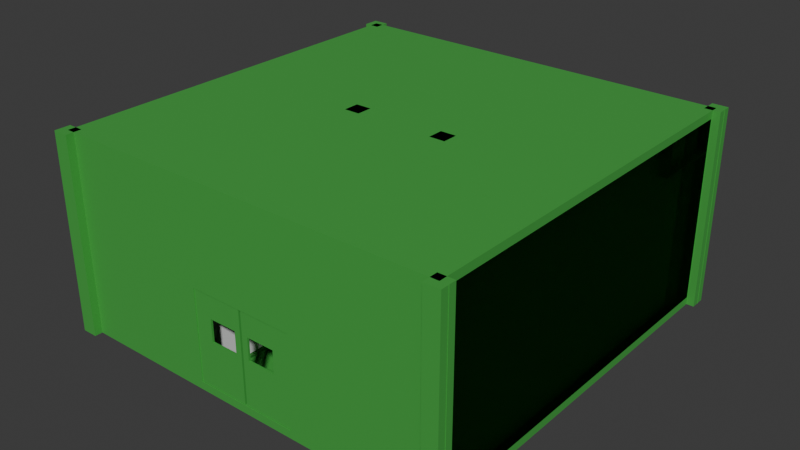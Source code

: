 # Source: pods_modular_0034.blend  (saved by Blender 5.1.29; exported with 4.5.12 LTS)
import bpy
from mathutils import Matrix  # noqa: F401  (used for matrix-valued properties, if any)

bpy.ops.wm.read_factory_settings(use_empty=True)
scene = bpy.context.scene
scene.name = 'Scene'

# ---- collections
col_collection = bpy.data.collections.new('Collection'); scene.collection.children.link(col_collection)

# ---- materials (node trees are filled in below, after node groups)
mat_material_002 = bpy.data.materials.new('Material.002')
mat_a1_material = bpy.data.materials.new('A1-material')
mat_a1_material.use_backface_culling = True
mat_a1_material_001 = bpy.data.materials.new('A1-material.001')
mat_a1_material_001.use_backface_culling = True
mat_material_003 = bpy.data.materials.new('Material.003')

# ---- material node trees
mat_material_002.use_nodes = True; mat_material_002.node_tree.nodes.clear()
_N = mat_material_002.node_tree.nodes; _L = mat_material_002.node_tree.links
n0 = _N.new('ShaderNodeBsdfPrincipled'); n0.name = 'Principled BSDF'; n0.location = (-200, 100)
n0.inputs[0].default_value = (0.03168, 0.003316, 0.8, 1.0)
n0.inputs[4].default_value = 0.1027
n1 = _N.new('ShaderNodeOutputMaterial'); n1.name = 'Material Output'; n1.location = (200, 100)
_L.new(n0.outputs[0], n1.inputs[0])
n1.is_active_output = True
mat_a1_material.use_nodes = True; mat_a1_material.node_tree.nodes.clear()
_N = mat_a1_material.node_tree.nodes; _L = mat_a1_material.node_tree.links
n0 = _N.new('ShaderNodeBsdfPrincipled'); n0.name = 'Principled BSDF'; n0.location = (-200, 100)
n0.inputs[0].default_value = (0.05952, 0.3817, 0.06072, 1.0)
n1 = _N.new('ShaderNodeOutputMaterial'); n1.name = 'Material Output'; n1.location = (200, 100)
_L.new(n0.outputs[0], n1.inputs[0])
n1.is_active_output = True
mat_a1_material_001.use_nodes = True; mat_a1_material_001.node_tree.nodes.clear()
_N = mat_a1_material_001.node_tree.nodes; _L = mat_a1_material_001.node_tree.links
n0 = _N.new('ShaderNodeBsdfPrincipled'); n0.name = 'Principled BSDF'; n0.location = (-200, 100)
n0.inputs[0].default_value = (0.05952, 0.3817, 0.06072, 1.0)
n0.inputs[4].default_value = 0.6
n1 = _N.new('ShaderNodeOutputMaterial'); n1.name = 'Material Output'; n1.location = (200, 100)
_L.new(n0.outputs[0], n1.inputs[0])
n1.is_active_output = True
mat_material_003.use_nodes = True; mat_material_003.node_tree.nodes.clear()
_N = mat_material_003.node_tree.nodes; _L = mat_material_003.node_tree.links
n0 = _N.new('ShaderNodeBsdfPrincipled'); n0.name = 'Principled BSDF'; n0.location = (-200, 100)
n0.inputs[0].default_value = (0.0, 0.7638, 0.8, 1.0)
n0.inputs[4].default_value = 0.373
n1 = _N.new('ShaderNodeOutputMaterial'); n1.name = 'Material Output'; n1.location = (200, 100)
_L.new(n0.outputs[0], n1.inputs[0])
n1.is_active_output = True

# ---- world
world_world = bpy.data.worlds.new('World'); scene.world = world_world
world_world.use_nodes = True; world_world.node_tree.nodes.clear()
_N = world_world.node_tree.nodes; _L = world_world.node_tree.links
n0 = _N.new('ShaderNodeOutputWorld'); n0.name = 'World Output'; n0.location = (200, 100)
n1 = _N.new('ShaderNodeBackground'); n1.name = 'Background'; n1.location = (-200, 100)
n1.inputs[0].default_value = (0.05088, 0.05088, 0.05088, 1.0)
_L.new(n1.outputs[0], n0.inputs[0])
n0.is_active_output = True
world_world.color = (0.05088, 0.05088, 0.05088)
world_world.sun_shadow_jitter_overblur = 0.0

# ---- meshes
me_cube_017 = bpy.data.meshes.new('Cube.017')
me_cube_017.from_pydata([(-2.0, 0.0, 0.0), (-2.0, 0.0, 2.0), (-2.0, 2.0, 0.0), (-2.0, 2.0, 2.0), (0.0, 0.0, 0.0), (0.0, 0.0, 2.0), (0.0, 2.0, 0.0), (0.0, 2.0, 2.0)], [], [(0, 1, 3, 2), (2, 3, 7, 6), (6, 7, 5, 4), (4, 5, 1, 0), (2, 6, 4, 0), (7, 3, 1, 5)])
_uv = me_cube_017.uv_layers.new(name='UVMap')
_uv.uv.foreach_set('vector', [0.375, 0.0, 0.625, 0.0, 0.625, 0.25, 0.375, 0.25, 0.375, 0.25, 0.625, 0.25, 0.625, 0.5, 0.375, 0.5, 0.375, 0.5, 0.625, 0.5, 0.625, 0.75, 0.375, 0.75, 0.375, 0.75, 0.625, 0.75, 0.625, 1.0, 0.375, 1.0, 0.125, 0.5, 0.375, 0.5, 0.375, 0.75, 0.125, 0.75, 0.625, 0.5, 0.875, 0.5, 0.875, 0.75, 0.625, 0.75])
me_cube_017.materials.append(mat_material_002)
me_cube_017.update()
me_cube_021 = bpy.data.meshes.new('Cube.021')
me_cube_021.from_pydata([(-2.0, 0.0, 0.0), (-2.0, 8.987e-07, 3.713), (-2.0, 2.0, 0.0), (-2.0, 2.0, 3.713), (0.0, 0.0, 0.0), (0.0, 8.987e-07, 3.713), (0.0, 2.0, 0.0), (0.0, 2.0, 3.713)], [], [(0, 1, 3, 2), (2, 3, 7, 6), (6, 7, 5, 4), (4, 5, 1, 0), (2, 6, 4, 0), (7, 3, 1, 5)])
_uv = me_cube_021.uv_layers.new(name='UVMap')
_uv.uv.foreach_set('vector', [0.375, 0.0, 0.625, 0.0, 0.625, 0.25, 0.375, 0.25, 0.375, 0.25, 0.625, 0.25, 0.625, 0.5, 0.375, 0.5, 0.375, 0.5, 0.625, 0.5, 0.625, 0.75, 0.375, 0.75, 0.375, 0.75, 0.625, 0.75, 0.625, 1.0, 0.375, 1.0, 0.125, 0.5, 0.375, 0.5, 0.375, 0.75, 0.125, 0.75, 0.625, 0.5, 0.875, 0.5, 0.875, 0.75, 0.625, 0.75])
me_cube_021.materials.append(mat_material_002)
me_cube_021.update()
me_cube_053 = bpy.data.meshes.new('Cube.053')
me_cube_053.from_pydata([(0.1982, 0.1982, 0.0), (0.1982, 0.1982, 5.0), (0.1982, 10.2, 0.0), (0.1982, 10.2, 5.0), (10.2, 0.1982, 0.0), (10.2, 0.1982, 5.0), (0.1982, 9.998, 0.0), (0.1982, 0.3982, 0.0), (0.1982, 9.998, 5.0), (10.2, 0.3982, 0.0), (10.2, 9.998, 0.0), (10.2, 9.998, 5.0), (10.2, 0.3982, 5.0), (0.1982, 0.1982, 0.2), (0.1982, 0.1982, 4.8), (0.1982, 10.2, 4.8), (0.1982, 10.2, 0.2), (10.2, 10.2, 4.8), (10.2, 10.2, 0.2), (10.2, 0.1982, 4.8), (10.2, 0.1982, 0.2), (10.2, 9.998, 4.8), (10.2, 9.998, 0.2), (10.2, 0.3982, 4.8), (10.2, 0.3982, 0.2), (0.1982, 0.3982, 0.2), (0.1982, 9.998, 4.8), (0.1982, 9.998, 0.2), (9.998, 10.2, 0.0), (0.3982, 10.2, 0.0), (0.3982, 0.1982, 5.0), (10.2, 10.2, 0.0), (0.3982, 9.998, 0.0), (0.3982, 0.3982, 0.0), (9.998, 0.1982, 0.2), (0.3982, 0.1982, 0.2), (0.3982, 0.1982, 4.8), (0.3982, 10.2, 5.0), (9.998, 10.2, 5.0), (0.3982, 0.1982, 0.0), (9.998, 0.1982, 0.0), (0.3982, 9.998, 5.0), (9.998, 9.998, 5.0), (0.3982, 10.2, 0.2), (9.998, 10.2, 0.2), (0.3982, 10.2, 4.8), (9.998, 10.2, 4.8), (0.3982, 0.3982, 5.0), (9.998, 0.1982, 4.8), (9.998, 0.1982, 5.0), (9.998, 0.3982, 5.0), (9.998, 0.3982, 4.8), (9.998, 9.234, 4.8), (10.2, 10.2, 5.0), (0.3982, 9.998, 4.8), (0.3982, 0.3982, 4.8), (0.1982, 0.3982, 5.0), (0.1982, 0.3982, 4.8), (9.998, 9.998, 0.0), (9.998, 9.234, 0.2), (0.3982, 9.998, 0.2), (9.998, 0.3982, 0.2), (0.3982, 0.3982, 0.2), (9.998, 0.3982, 0.0), (0.3982, 0.1982, 2.5), (9.998, 0.1982, 2.5), (6.558, 0.1982, 0.2), (3.897, 0.1982, 0.2), (6.558, 0.1982, 2.5), (3.897, 0.1982, 2.5), (0.3982, 0.3982, 2.5), (9.998, 0.3982, 2.5), (6.558, 0.3982, 0.2), (3.897, 0.3982, 0.2), (3.897, 0.3982, 2.5), (6.558, 0.3982, 2.5), (3.897, 0.2201, 0.2185), (3.897, 0.2201, 2.493), (3.897, 0.2732, 0.2185), (3.897, 0.2732, 2.493), (5.199, 0.2201, 0.2185), (5.199, 0.2201, 2.493), (5.199, 0.2732, 0.2185), (5.199, 0.2732, 2.493), (3.897, 0.2201, 1.35), (5.199, 0.2201, 1.35), (3.897, 0.2732, 1.35), (5.199, 0.2732, 1.35), (5.046, 0.2178, 2.493), (4.331, 0.2201, 2.493), (5.046, 0.2201, 1.35), (4.331, 0.2201, 1.35), (4.331, 0.2732, 2.493), (5.046, 0.2708, 2.493), (4.331, 0.2732, 1.35), (5.046, 0.2732, 1.35), (5.046, 0.2201, 1.925), (4.331, 0.2201, 1.925), (4.331, 0.2732, 1.925), (5.046, 0.2732, 1.925), (6.558, 0.2201, 0.2185), (6.558, 0.2201, 2.493), (6.558, 0.2732, 0.2185), (6.558, 0.2732, 2.493), (5.255, 0.2201, 0.2185), (5.255, 0.2201, 2.493), (5.255, 0.2732, 0.2185), (5.255, 0.2732, 2.493), (6.558, 0.2201, 1.35), (5.255, 0.2201, 1.35), (6.558, 0.2732, 1.35), (5.255, 0.2732, 1.35), (5.408, 0.2178, 2.493), (6.123, 0.2201, 2.493), (5.408, 0.2201, 1.35), (6.123, 0.2201, 1.35), (6.123, 0.2732, 2.493), (5.408, 0.2708, 2.493), (6.123, 0.2732, 1.35), (5.408, 0.2732, 1.35), (5.408, 0.2201, 1.925), (6.123, 0.2201, 1.925), (6.123, 0.2732, 1.925), (5.408, 0.2732, 1.925), (6.641, 0.3982, 0.2), (6.724, 7.404, 0.2), (10.2, 0.3982, 4.8), (10.2, 9.998, 4.8), (6.724, 0.3982, 4.8), (6.641, 0.3982, 4.8), (10.2, 9.998, 0.2), (6.724, 9.998, 0.2), (10.2, 0.3982, 0.2), (6.724, 0.3982, 0.2), (6.641, 5.198, 0.2), (6.641, 5.198, 4.8), (6.641, 0.3982, 2.475), (6.641, 5.198, 2.475), (6.676, 1.965, 0.175), (6.676, 1.965, 2.475), (6.724, 5.198, 4.8), (6.724, 5.198, 0.2), (6.724, 0.3982, 2.475), (6.724, 5.198, 2.475), (6.758, 1.965, 0.175), (6.758, 1.965, 2.475), (3.979, 0.3982, 0.2), (0.3982, 0.3982, 4.8), (0.3982, 9.998, 4.8), (3.897, 9.998, 4.8), (3.897, 0.3982, 4.8), (3.979, 0.3982, 4.8), (0.3982, 9.998, 0.2), (3.897, 9.998, 0.2), (0.3982, 0.3982, 0.2), (3.897, 0.3982, 0.2), (3.979, 5.198, 0.2), (3.979, 5.198, 4.8), (3.979, 0.3982, 2.475), (3.979, 5.198, 2.475), (3.945, 1.965, 0.175), (3.945, 1.965, 2.475), (3.897, 5.198, 4.8), (3.897, 5.198, 0.2), (3.897, 0.3982, 2.475), (3.897, 5.198, 2.475), (3.862, 1.965, 0.175), (3.862, 1.965, 2.475), (3.979, 9.998, 4.8), (6.641, 9.998, 4.8), (6.641, 9.998, 0.2), (6.641, 2.558, 0.2), (3.979, 9.998, 0.2), (4.867, 7.304, 0.2), (5.754, 7.304, 0.2), (4.867, 7.404, 0.2), (5.754, 7.404, 0.2), (5.754, 7.304, 2.475), (5.754, 7.404, 2.475), (3.979, 7.404, 0.2), (3.979, 7.304, 0.2), (6.641, 7.304, 2.475), (6.641, 7.404, 2.475), (3.979, 7.404, 2.475), (3.979, 7.304, 2.475), (5.754, 7.304, 4.8), (6.641, 7.304, 4.8), (5.754, 7.404, 4.8), (6.641, 7.404, 4.8), (3.979, 7.404, 4.8), (3.979, 7.304, 4.8), (4.867, 7.404, 2.475), (4.867, 7.304, 2.475), (4.867, 7.404, 4.8), (4.867, 7.304, 4.8), (6.641, 7.304, 0.2), (6.641, 7.404, 0.2), (6.641, 9.899, 0.2), (6.641, 9.998, 0.2), (4.867, 9.899, 0.2), (5.754, 9.899, 0.2), (4.867, 9.998, 0.2), (5.754, 9.998, 0.2), (3.979, 9.998, 0.2), (3.979, 9.898, 0.2), (5.754, 9.899, 2.475), (6.641, 9.899, 2.475), (5.754, 9.998, 2.475), (6.641, 9.998, 2.475), (4.867, 9.998, 2.475), (4.867, 9.899, 2.475), (3.979, 9.998, 2.475), (3.979, 9.898, 2.475), (5.754, 9.899, 4.8), (6.641, 9.899, 4.8), (5.754, 9.998, 4.8), (6.641, 9.998, 4.8), (4.867, 9.998, 4.8), (4.867, 9.899, 4.8), (3.979, 9.998, 4.8), (3.979, 9.898, 4.8), (4.867, 9.998, 2.475), (4.867, 9.899, 2.475), (4.867, 9.998, 4.8), (4.867, 9.899, 4.8), (4.867, 2.458, 0.2), (5.754, 2.458, 0.2), (4.867, 2.558, 0.2), (5.754, 2.558, 0.2), (3.979, 2.558, 0.2), (3.979, 2.458, 0.2), (3.979, 2.558, 2.475), (3.979, 2.458, 2.475), (6.641, 2.458, 4.8), (6.641, 2.558, 4.8), (3.979, 2.558, 4.8), (3.979, 2.458, 4.8), (5.754, 2.458, 2.475), (5.754, 2.558, 2.475), (6.641, 2.458, 0.2), (4.867, 9.998, 2.475), (4.867, 9.899, 2.475), (4.867, 9.899, 0.2), (4.867, 9.998, 0.2), (6.758, 0.3982, 0.2), (6.758, 0.3982, 2.475), (6.758, 1.965, 0.2), (6.758, 1.965, 2.475), (6.803, 0.3982, 0.2), (6.803, 0.3982, 2.475), (6.803, 1.965, 0.2), (6.803, 1.965, 2.475), (3.852, 0.3982, 0.2), (3.852, 0.3982, 2.475), (3.852, 1.965, 0.2), (3.852, 1.965, 2.475), (3.897, 0.3982, 0.2), (3.897, 0.3982, 2.475), (3.897, 1.965, 0.2), (3.897, 1.965, 2.475), (6.724, 7.404, 4.8), (6.724, 8.169, 0.2), (6.724, 9.234, 0.2), (6.724, 9.998, 2.481), (6.724, 9.998, 2.481), (6.724, 9.234, 4.8), (9.998, 8.213, 4.8), (6.724, 7.404, 2.481), (6.724, 7.404, 2.481), (6.724, 9.234, 2.475), (6.724, 8.169, 2.475), (6.641, 9.899, 2.464), (6.641, 7.404, 2.464), (6.641, 9.234, 0.2), (6.641, 8.169, 0.2), (6.641, 8.269, 2.475), (6.641, 9.234, 2.475), (6.641, 8.169, 2.475), (3.897, 7.598, 0.2), (3.897, 7.598, 4.8), (3.897, 9.998, 2.5), (3.897, 7.598, 2.5), (3.897, 8.236, 0.2), (3.897, 9.198, 0.2), (3.897, 9.198, 2.475), (3.897, 8.236, 2.475), (3.979, 8.236, 2.475), (3.979, 9.198, 2.475), (3.979, 8.236, 0.2), (3.979, 9.234, 0.2), (3.979, 2.458, 2.563), (3.979, 2.558, 2.563), (6.641, 2.458, 3.638), (6.641, 2.558, 3.638), (4.867, 2.558, 2.475), (4.867, 2.458, 2.475), (4.867, 2.458, 2.563), (4.867, 2.558, 2.563), (5.754, 2.458, 2.563), (5.754, 2.558, 2.563), (6.641, 2.558, 2.563), (6.641, 2.458, 2.563), (6.641, 2.558, 2.475), (6.641, 2.458, 2.475), (6.641, 7.285, 2.476), (6.641, 7.285, 2.564), (5.754, 7.285, 2.476), (4.867, 7.285, 2.476), (4.867, 7.285, 2.564), (5.754, 7.285, 2.564), (3.979, 7.285, 2.476), (3.979, 7.285, 2.564), (0.3982, 7.598, 4.8), (0.3982, 5.198, 4.8), (9.998, 9.998, 4.8), (6.724, 9.998, 2.481), (6.724, 9.998, 3.978), (6.724, 9.234, 2.475), (6.724, 9.998, 3.254), (9.998, 9.998, 4.027), (9.998, 9.899, 4.8), (6.724, 9.288, 4.8), (6.724, 9.234, 4.025), (6.724, 9.234, 3.25), (6.724, 9.288, 2.477), (6.724, 9.899, 2.479), (9.998, 9.899, 4.026), (6.724, 9.899, 3.979), (6.724, 9.277, 4.026), (6.724, 9.288, 3.977), (6.641, 7.404, 4.8), (6.641, 8.169, 4.8), (6.641, 9.234, 4.8), (6.641, 9.288, 4.8), (6.641, 9.455, 2.475), (6.641, 9.743, 2.475), (6.641, 9.998, 4.025), (6.641, 9.899, 3.978), (6.641, 9.234, 3.978), (6.641, 9.234, 4.025), (6.641, 9.743, 3.978), (6.641, 9.899, 4.025), (6.641, 9.466, 3.978), (6.641, 9.277, 4.025), (6.641, 9.466, 4.025), (6.641, 9.743, 4.025), (6.641, 9.277, 3.978), (5.754, 9.234, 4.025), (5.754, 9.234, 4.8), (5.754, 9.288, 4.8), (5.754, 9.234, 3.978), (5.754, 9.277, 4.025), (5.754, 9.743, 3.978), (5.754, 9.899, 3.978), (5.754, 9.466, 3.978), (5.754, 9.743, 4.025), (5.754, 9.899, 4.025), (5.754, 9.277, 3.978), (5.754, 9.466, 4.025), (6.724, 9.234, 4.025), (6.724, 9.234, 3.25), (6.641, 8.169, 4.025), (6.641, 8.169, 3.978), (5.754, 8.169, 4.025), (5.754, 8.169, 4.8), (5.754, 8.169, 3.978), (6.724, 9.998, 4.025), (6.724, 8.169, 3.978), (6.724, 8.169, 4.025), (5.754, 8.213, 4.025), (6.641, 8.213, 4.025), (6.724, 7.404, 3.25), (6.724, 7.404, 3.978), (6.724, 7.404, 4.025), (3.979, 9.289, 4.8), (3.979, 9.234, 4.8), (3.979, 8.169, 4.8), (4.867, 8.169, 4.8), (3.979, 9.898, 3.978), (3.979, 9.898, 4.025), (3.979, 8.169, 4.025), (3.979, 8.169, 3.978), (3.979, 9.234, 4.025), (3.979, 9.234, 3.978), (3.979, 9.743, 3.978), (3.979, 9.466, 3.978), (3.979, 9.277, 3.978), (3.979, 9.743, 4.025), (3.979, 9.466, 4.025), (3.979, 9.277, 4.025), (5.754, 8.213, 3.978), (3.979, 8.213, 3.978), (3.979, 8.213, 4.025), (5.754, 8.213, 4.8), (3.979, 8.213, 4.8), (6.641, 8.213, 4.8), (5.754, 8.169, 4.025), (4.867, 8.169, 4.025), (4.867, 8.169, 4.025), (6.724, 8.213, 4.025), (6.724, 8.213, 4.8), (3.897, 9.998, 4.025), (3.897, 7.598, 4.025), (3.897, 9.234, 4.8), (3.897, 8.213, 4.025), (3.897, 9.899, 4.025), (3.897, 9.743, 4.025), (3.897, 9.466, 4.025), (3.897, 9.234, 4.025), (3.897, 9.289, 4.8), (3.897, 9.277, 4.025), (3.897, 8.169, 4.025), (3.897, 7.598, 4.025), (3.897, 9.899, 4.8), (3.897, 8.213, 4.8), (3.897, 8.169, 4.8), (0.3982, 9.998, 4.025), (3.897, 9.899, 4.8), (0.3982, 9.899, 4.8), (3.897, 9.899, 4.025), (0.3982, 9.899, 4.025), (3.897, 9.743, 4.8), (0.3982, 9.743, 4.8), (3.897, 9.743, 4.025), (0.3982, 9.743, 4.025), (3.897, 9.466, 4.8), (0.3982, 9.466, 4.8), (3.897, 9.466, 4.025), (0.3982, 9.466, 4.025), (3.897, 9.234, 4.8), (0.3982, 9.234, 4.8), (3.897, 9.234, 4.025), (0.3982, 9.234, 4.025), (3.897, 8.213, 4.8), (0.3982, 8.213, 4.8), (3.897, 8.213, 4.025), (0.3982, 8.213, 4.025), (3.897, 8.169, 4.8), (0.3982, 8.169, 4.8), (3.897, 8.169, 4.025), (0.3982, 8.169, 4.025), (0.3982, 8.169, 0.2), (0.3982, 8.213, 0.2), (0.3982, 9.234, 0.2), (0.3982, 9.466, 0.2), (0.3982, 9.743, 0.2), (0.3982, 9.898, 0.2), (0.3982, 7.598, 0.2), (0.3982, 5.198, 0.2), (8.498, 7.598, 4.8), (6.724, 7.304, 4.8), (6.724, 6.301, 0.2), (6.724, 5.198, 2.5), (6.724, 7.404, 4.413), (6.724, 7.404, 1.34), (6.724, 7.404, 2.481), (6.724, 7.404, 2.865), (6.724, 7.404, 3.614), (6.724, 7.404, 4.002), (9.998, 9.998, 4.8), (8.459, 8.213, 4.8), (9.229, 9.234, 4.8), (8.459, 9.998, 4.8), (9.229, 9.998, 4.8), (9.248, 8.213, 4.8), (9.998, 5.198, 4.8), (9.998, 9.288, 4.8), (8.459, 9.288, 4.8), (8.459, 9.234, 4.8), (9.229, 9.289, 4.8), (9.229, 9.288, 4.8), (9.998, 7.598, 4.8), (9.998, 9.234, 4.8), (9.998, 9.056, 4.8), (10.2, 8.168, 3.981), (10.2, 8.168, 4.028), (10.2, 9.998, 3.981), (10.2, 9.998, 4.028), (10.2, 8.212, 4.028), (6.723, 8.213, 4.8), (6.723, 8.169, 4.8), (10.2, 8.213, 4.803), (10.2, 8.169, 4.803), (9.998, 10.2, 0.2), (9.998, 9.998, 4.8), (0.0, 0.0, 0.0), (0.0, 0.0, 5.0), (0.0, 0.3964, 0.0), (0.0, 0.3964, 5.0), (0.3964, 0.0, 0.0), (0.3964, 0.0, 5.0), (0.3964, 0.3964, 0.0), (0.3964, 0.3964, 5.0), (10.2, 0.1982, 0.0), (10.2, 0.1982, 5.0), (10.2, 0.1982, 0.2), (10.2, 0.1982, 4.8), (10.4, 0.1982, 5.0), (10.4, 0.1982, 0.2), (10.4, 0.1982, 4.8), (10.4, 0.1982, 0.0), (10.4, 0.1982, 2.5), (9.997, 0.0, 0.0), (9.997, 0.0, 5.0), (9.997, 0.3964, 0.0), (9.997, 0.3964, 5.0), (10.39, 0.0, 0.0), (10.39, 0.0, 5.0), (10.39, 0.3964, 0.0), (10.39, 0.3964, 5.0), (10.2, 10.22, 0.0), (10.2, 10.22, 5.0), (10.2, 10.22, 0.2), (10.2, 10.22, 4.8), (10.4, 10.22, 5.0), (10.4, 10.22, 0.2), (10.4, 10.22, 4.8), (10.4, 10.22, 0.0), (10.4, 10.22, 2.5), (9.997, 10.02, 0.0), (9.997, 10.02, 5.0), (9.997, 10.42, 0.0), (9.997, 10.42, 5.0), (10.39, 10.02, 0.0), (10.39, 10.02, 5.0), (10.39, 10.42, 0.0), (10.39, 10.42, 5.0), (0.2196, 10.17, 0.0), (0.2196, 10.17, 5.0), (0.2196, 10.17, 0.2), (0.2196, 10.17, 4.8), (0.4196, 10.17, 5.0), (0.4196, 10.17, 0.2), (0.4196, 10.17, 4.8), (0.4196, 10.17, 0.0), (0.4196, 10.17, 2.5), (0.02141, 9.976, 0.0), (0.02141, 9.976, 5.0), (0.02141, 10.37, 0.0), (0.02141, 10.37, 5.0), (0.4178, 9.976, 0.0), (0.4178, 9.976, 5.0), (0.4178, 10.37, 0.0), (0.4178, 10.37, 5.0), (4.103, 5.053, 0.0), (4.103, 5.053, 5.0), (4.103, 5.053, 0.2), (4.103, 5.053, 4.8), (4.303, 5.053, 5.0), (4.303, 5.053, 0.2), (4.303, 5.053, 4.8), (4.303, 5.053, 0.0), (4.303, 5.053, 2.5), (3.905, 4.855, -0.1982), (3.905, 4.855, 5.0), (3.905, 5.252, -0.1982), (3.905, 5.252, 5.0), (4.302, 4.855, -0.1982), (4.302, 4.855, 5.0), (4.302, 5.252, -0.1982), (4.302, 5.252, 5.0), (6.519, 5.016, 0.0), (6.519, 5.016, 5.0), (6.519, 5.016, 0.2), (6.519, 5.016, 4.8), (6.719, 5.016, 5.0), (6.719, 5.016, 0.2), (6.719, 5.016, 4.8), (6.719, 5.016, 0.0), (6.719, 5.016, 2.5), (6.321, 4.818, -0.1982), (6.321, 4.818, 5.0), (6.321, 5.214, -0.1982), (6.321, 5.214, 5.0), (6.717, 4.818, -0.1982), (6.717, 4.818, 5.0), (6.717, 5.214, -0.1982), (6.717, 5.214, 5.0)], [(60, 54), (160, 156), (151, 157), (151, 158), (161, 159), (234, 235), (234, 330), (197, 273), (275, 276), (315, 314), (322, 328), (323, 329), (336, 337), (469, 470)], [(26, 8, 3, 15), (23, 12, 5, 19), (47, 56, 1, 30), (8, 41, 37, 3), (57, 56, 8, 26), (7, 25, 27, 6), (25, 57, 26, 27), (0, 13, 25, 7), (13, 14, 57, 25), (31, 18, 22, 10), (18, 17, 21, 22), (39, 35, 13, 0), (35, 64, 36, 14, 13), (9, 24, 20, 4), (24, 23, 19, 20), (6, 27, 16, 2), (27, 26, 15, 16), (44, 46, 17, 18), (28, 44, 18, 31), (63, 9, 4, 40), (46, 38, 53, 17), (15, 3, 37, 45), (45, 37, 38, 46), (7, 33, 39, 0), (33, 63, 40, 39), (2, 29, 32, 6), (2, 16, 43, 29), (29, 43, 44, 28), (16, 15, 45, 43), (43, 45, 46, 44), (20, 19, 48, 65, 34), (65, 48, 36, 64, 69, 68), (4, 20, 34, 40), (40, 34, 66, 67, 35, 39), (53, 38, 42, 11), (38, 37, 41, 42), (12, 50, 49, 5), (50, 47, 30, 49), (19, 5, 49, 48), (56, 47, 41, 8), (21, 11, 12, 23), (10, 22, 24, 9), (22, 21, 23, 24), (6, 32, 33, 7), (11, 42, 50, 12), (36, 30, 1, 14), (70, 74, 75, 71, 51, 55), (59, 61, 71, 51, 465, 471, 266, 473, 472, 52), (53, 11, 21, 17), (47, 50, 42, 41), (32, 29, 28, 58), (33, 32, 58, 63), (9, 63, 58, 10), (61, 59, 22, 24), (36, 48, 49, 30), (57, 14, 1, 56), (28, 31, 10, 58), (67, 69, 64, 35), (34, 65, 68, 66), (74, 75, 68, 69), (72, 75, 71, 61), (62, 70, 74, 73), (73, 74, 69, 67), (75, 72, 66, 68), (72, 73, 67, 66), (76, 84, 77, 79, 86, 78), (95, 99, 93, 83, 87), (82, 87, 83, 81, 85, 80), (91, 97, 89, 77, 84), (78, 82, 80, 76), (83, 93, 92, 79, 77, 89, 88, 81), (80, 85, 90, 91, 84, 76), (78, 86, 94, 95, 87, 82), (85, 81, 88, 96, 90), (96, 88, 89, 97), (86, 79, 92, 98, 94), (98, 92, 93, 99), (98, 99, 96, 97), (94, 98, 97, 91), (99, 95, 90, 96), (95, 94, 91, 90), (100, 108, 101, 103, 110, 102), (119, 123, 117, 107, 111), (106, 111, 107, 105, 109, 104), (115, 121, 113, 101, 108), (102, 106, 104, 100), (107, 117, 116, 103, 101, 113, 112, 105), (104, 109, 114, 115, 108, 100), (102, 110, 118, 119, 111, 106), (109, 105, 112, 120, 114), (120, 112, 113, 121), (110, 103, 116, 122, 118), (122, 116, 117, 123), (122, 123, 120, 121), (118, 122, 121, 115), (123, 119, 114, 120), (119, 118, 115, 114), (181, 195, 134, 137), (133, 142, 128, 126, 132), (130, 132, 126, 127), (133, 132, 130, 131, 262, 261, 125, 451, 141, 144), (130, 127, 459, 463, 462, 314, 319, 318, 264, 263, 131), (143, 140, 128, 142, 145), (136, 129, 135, 137, 139), (138, 139, 137, 134), (144, 145, 139, 138), (133, 144, 138, 124), (141, 143, 145, 144), (145, 142, 136, 139), (142, 133, 124, 136), (155, 154, 147, 150, 164), (155, 154, 152, 153, 283, 282, 278, 163, 166), (148, 149, 417, 418), (165, 162, 150, 164, 167), (166, 167, 161, 160), (278, 281, 402, 412, 279, 162, 165, 163), (155, 166, 160, 146), (163, 165, 167, 166), (167, 164, 158, 161), (164, 155, 146, 158), (170, 172, 168, 169), (229, 180, 179, 172, 170, 171), (192, 177, 174, 173), (178, 191, 175, 176), (191, 192, 173, 175), (205, 213, 224, 222), (209, 211, 219, 217), (208, 207, 215, 216), (215, 207, 221, 223), (198, 202, 207, 208), (179, 180, 184, 183), (205, 207, 240, 241), (204, 199, 210, 212), (188, 187, 185, 186), (229, 231, 184, 180), (235, 291, 231, 184, 190), (200, 197, 271, 206, 205), (205, 206, 214, 213), (212, 210, 218, 220, 379, 378), (181, 182, 188, 186), (191, 192, 194, 193), (201, 203, 211, 209), (185, 187, 193, 194), (175, 179, 183, 191), (184, 192, 194, 190), (177, 181, 186, 185), (174, 195, 181, 177), (180, 173, 192, 184), (196, 176, 178, 182, 272), (187, 178, 191, 193), (182, 178, 187, 188), (191, 183, 189, 193), (177, 185, 194, 192), (176, 175, 173, 174), (225, 227, 294, 295), (300, 302, 304, 305), (226, 228, 238, 237), (229, 230, 232, 231), (291, 235, 236, 290), (292, 233, 234, 293), (227, 229, 231, 294), (226, 239, 303, 237), (230, 225, 295, 232), (171, 228, 238, 302), (228, 226, 225, 227), (243, 242, 241, 240), (202, 200, 242, 243), (207, 202, 243, 240), (200, 205, 241, 242), (244, 245, 247, 246), (246, 247, 251, 250), (250, 251, 249, 248), (248, 249, 245, 244), (246, 250, 248, 244), (251, 247, 245, 249), (252, 253, 255, 254), (254, 255, 259, 258), (258, 259, 257, 256), (256, 257, 253, 252), (254, 258, 256, 252), (259, 255, 253, 257), (177, 178, 176, 174), (186, 181, 137, 135), (141, 451, 125, 454, 267, 455, 268, 456, 371, 457, 372, 458, 373, 453, 260, 450, 140, 452), (270, 267, 454, 125, 261), (263, 269, 262, 131), (264, 325, 324, 269, 263), (270, 268, 455, 267), (196, 272, 277, 274), (272, 182, 275, 277), (274, 277, 270, 261), (274, 261, 262, 273), (414, 415, 411, 404), (282, 285, 281, 278), (153, 280, 284, 283), (286, 287, 284, 285), (286, 381, 380, 376, 189, 183), (288, 286, 183, 179), (204, 212, 287, 289), (288, 286, 285, 282), (287, 289, 283, 284), (289, 288, 282, 283), (238, 294, 307, 306), (302, 300, 301, 303), (296, 295, 237, 298), (299, 300, 305, 309), (290, 232, 295, 296), (291, 290, 296, 297), (295, 294, 238, 237), (297, 296, 298, 299), (298, 237, 303, 301), (299, 298, 301, 300), (306, 309, 305, 304), (307, 308, 309, 306), (310, 311, 308, 307), (291, 297, 308, 311), (231, 291, 311, 310), (294, 231, 310, 307), (302, 238, 306, 304), (297, 299, 309, 308), (437, 438, 312, 279), (162, 279, 312, 313), (55, 313, 162, 150), (318, 327, 325, 264), (327, 329, 324, 325), (314, 320, 326, 319), (319, 326, 327, 318), (341, 345, 344, 343, 328, 326), (326, 328, 329, 327), (331, 277, 272, 330), (342, 346, 357, 354), (336, 341, 214, 169), (214, 341, 326, 320), (206, 335, 340, 337), (335, 334, 342, 340), (334, 276, 338, 346, 342), (350, 338, 362, 365, 390), (333, 214, 320, 321), (337, 340, 352, 353), (343, 344, 358, 351), (345, 341, 356, 355), (341, 337, 353, 356), (386, 385, 354, 357), (383, 386, 357, 350), (391, 383, 350, 390), (381, 391, 390, 365), (344, 345, 355, 358), (346, 338, 350, 357), (338, 339, 366, 316), (332, 348, 349, 333), (380, 381, 365, 363, 398), (340, 342, 354, 352), (359, 360, 329, 328), (324, 329, 360, 317), (385, 384, 352, 354), (362, 361, 363, 365), (333, 349, 213, 214), (280, 401, 405, 406, 407, 410, 408, 404, 411, 402, 281, 285, 284), (316, 366, 477, 476), (361, 362, 367, 368), (370, 339, 347, 369), (347, 339, 343, 351), (339, 366, 328, 343), (333, 332, 265, 321), (373, 458, 372, 367, 368), (373, 368, 400, 260, 453), (367, 372, 267, 270), (400, 265, 332, 395), (374, 220, 213, 349), (374, 349, 348, 375), (376, 377, 193, 189), (364, 187, 193, 377), (331, 188, 187, 364), (212, 378, 384, 385, 386, 383, 287), (287, 383, 391, 381, 286), (382, 392, 369, 347), (389, 382, 347, 351), (388, 389, 351, 358), (387, 388, 358, 355), (379, 387, 355, 356), (378, 379, 356, 353), (384, 378, 353, 352), (375, 348, 393, 394), (332, 395, 393, 348), (380, 398, 377, 376), (361, 331, 364, 363), (393, 369, 392, 394), (395, 370, 369, 393), (398, 380, 397), (363, 398, 397, 396), (398, 363, 364, 377), (400, 399, 370, 395), (339, 370, 399, 366), (400, 368, 399), (380, 376, 394, 392), (394, 392, 404, 414), (408, 410, 389, 382), (410, 407, 388, 389), (407, 406, 387, 388), (402, 279, 415, 411), (403, 409, 374, 375), (149, 401, 405, 413), (409, 413, 220, 374), (379, 220, 413, 405), (406, 405, 379, 387), (404, 408, 382, 392), (414, 403, 375, 394), (152, 416, 401, 280, 153), (419, 423, 424, 420), (401, 419, 420, 416), (418, 417, 421, 422), (422, 421, 425, 426), (423, 427, 428, 424), (431, 435, 436, 432), (426, 425, 429, 430), (427, 431, 432, 428), (430, 429, 433, 434), (440, 438, 437, 439), (434, 433, 437, 438), (435, 436, 440, 439), (433, 435, 439, 437), (154, 442, 441, 447, 448), (154, 152, 442), (440, 441, 442, 436), (152, 443, 442), (152, 446, 445), (152, 60, 446), (152, 445, 444), (152, 444, 443), (436, 442, 443, 432), (432, 443, 444, 428), (428, 444, 445, 424), (424, 445, 446, 420), (420, 446, 60, 416), (447, 441, 438, 312), (448, 447, 312, 313), (62, 448, 313, 55), (449, 260, 400, 460), (260, 449, 140, 450), (470, 466, 52, 461), (265, 468, 460, 400), (461, 468, 467, 469), (314, 462, 467, 321, 320), (321, 467, 468, 265), (462, 463, 469, 467), (466, 470, 463, 459), (140, 449, 471, 465), (128, 140, 465, 51), (464, 449, 460), (472, 464, 460, 461), (471, 449, 464, 266), (460, 468, 461), (52, 472, 461), (473, 266, 464, 472), (459, 59, 52, 466), (476, 477, 478, 475, 474), (367, 316, 476, 474), (366, 399, 478, 477), (368, 367, 474, 475), (478, 399, 479, 481), (479, 480, 482, 481), (399, 368, 480, 479), (368, 475, 482, 480), (475, 478, 481, 482), (59, 459, 484, 483), (485, 486, 488, 487), (487, 488, 492, 491), (491, 492, 490, 489), (489, 490, 486, 485), (487, 491, 489, 485), (492, 488, 486, 490), (500, 498, 495, 493), (498, 501, 499, 496, 495), (499, 497, 494, 496), (502, 503, 505, 504), (504, 505, 509, 508), (508, 509, 507, 506), (506, 507, 503, 502), (504, 508, 506, 502), (509, 505, 503, 507), (517, 515, 512, 510), (515, 518, 516, 513, 512), (516, 514, 511, 513), (519, 520, 522, 521), (521, 522, 526, 525), (525, 526, 524, 523), (523, 524, 520, 519), (521, 525, 523, 519), (526, 522, 520, 524), (534, 532, 529, 527), (532, 535, 533, 530, 529), (533, 531, 528, 530), (536, 537, 539, 538), (538, 539, 543, 542), (542, 543, 541, 540), (540, 541, 537, 536), (538, 542, 540, 536), (543, 539, 537, 541), (551, 549, 546, 544), (549, 552, 550, 547, 546), (550, 548, 545, 547), (553, 554, 556, 555), (555, 556, 560, 559), (559, 560, 558, 557), (557, 558, 554, 553), (555, 559, 557, 553), (560, 556, 554, 558), (568, 566, 563, 561), (566, 569, 567, 564, 563), (567, 565, 562, 564), (570, 571, 573, 572), (572, 573, 577, 576), (576, 577, 575, 574), (574, 575, 571, 570), (572, 576, 574, 570), (577, 573, 571, 575)])
me_cube_053.polygons.foreach_set('use_smooth', [0, 0, 0, 0, 0, 0, 0, 0, 0, 0, 0, 0, 0, 0, 0, 0, 0, 0, 0, 0, 0, 0, 0, 0, 0, 0, 0, 0, 0, 0, 0, 0, 0, 0, 0, 0, 0, 0, 0, 0, 0, 0, 0, 0, 0, 0, 0, 0, 0, 1, 0, 0, 0, 0, 0, 0, 0, 0, 0, 0, 0, 0, 0, 0, 0, 0, 0, 0, 0, 0, 0, 0, 0, 0, 0, 0, 0, 0, 0, 0, 0, 0, 0, 0, 0, 0, 0, 0, 0, 0, 0, 0, 0, 0, 0, 0, 0, 0, 0, 0, 0, 0, 0, 0, 0, 0, 0, 0, 0, 0, 0, 0, 0, 0, 0, 0, 0, 0, 0, 0, 0, 0, 0, 0, 0, 0, 0, 0, 0, 0, 0, 0, 0, 0, 0, 0, 0, 0, 0, 0, 0, 0, 0, 0, 0, 0, 0, 0, 0, 0, 0, 0, 0, 0, 0, 0, 0, 0, 0, 0, 0, 0, 0, 0, 0, 0, 0, 0, 0, 0, 0, 0, 0, 0, 0, 0, 0, 0, 0, 0, 0, 0, 0, 0, 0, 0, 0, 0, 0, 0, 0, 0, 0, 0, 0, 0, 0, 0, 0, 0, 0, 0, 0, 0, 0, 0, 0, 0, 0, 0, 0, 0, 0, 0, 0, 0, 0, 0, 0, 0, 0, 0, 0, 0, 0, 0, 0, 0, 0, 0, 0, 0, 0, 0, 0, 0, 0, 0, 0, 0, 0, 0, 0, 0, 0, 0, 0, 0, 0, 0, 0, 0, 0, 0, 0, 0, 0, 0, 0, 0, 0, 0, 0, 0, 0, 0, 0, 0, 0, 0, 0, 0, 0, 0, 0, 0, 0, 0, 0, 0, 0, 0, 0, 0, 0, 0, 0, 0, 0, 0, 0, 0, 0, 0, 0, 0, 0, 0, 0, 0, 0, 0, 0, 0, 0, 0, 0, 0, 0, 0, 0, 0, 0, 0, 0, 0, 0, 0, 0, 0, 0, 0, 0, 0, 0, 0, 0, 0, 0, 0, 0, 0, 0, 0, 0, 0, 0, 0, 0, 0, 0, 0, 0, 0, 0, 0, 0, 0, 0, 0, 0, 0, 0, 0, 0, 0, 0, 0, 0, 0, 0, 0, 0, 0, 0, 0, 0, 0, 0, 0, 0, 0, 0, 0, 0, 0, 0, 0, 0, 0, 0, 0, 0, 0, 0, 0, 0, 0, 0, 0, 0, 0, 0, 0, 0, 0, 0, 0, 0, 0, 0, 0, 0, 0, 0, 0, 0, 0, 0, 0, 0, 0, 0, 0, 0, 0])
me_cube_053.polygons.foreach_set('material_index', [0, 0, 0, 0, 0, 0, 0, 0, 0, 0, 0, 0, 0, 0, 0, 0, 0, 0, 0, 0, 0, 0, 0, 0, 0, 0, 0, 0, 0, 0, 0, 0, 0, 0, 0, 0, 0, 0, 0, 0, 0, 0, 0, 0, 0, 0, 0, 0, 0, 0, 0, 0, 0, 0, 0, 0, 0, 0, 0, 0, 0, 0, 0, 0, 0, 0, 0, 0, 0, 0, 0, 0, 0, 0, 0, 0, 0, 0, 0, 0, 0, 0, 0, 0, 0, 0, 0, 0, 0, 0, 0, 0, 0, 0, 0, 0, 0, 1, 1, 1, 1, 1, 1, 1, 1, 1, 1, 1, 1, 1, 1, 1, 0, 1, 1, 1, 1, 1, 1, 1, 1, 1, 1, 1, 1, 1, 1, 1, 1, 1, 1, 1, 1, 1, 1, 1, 1, 1, 1, 1, 1, 1, 1, 1, 1, 1, 1, 1, 1, 1, 1, 1, 1, 1, 1, 1, 1, 1, 1, 1, 1, 1, 1, 1, 1, 1, 1, 1, 1, 2, 2, 2, 2, 2, 2, 2, 2, 2, 2, 2, 2, 1, 1, 1, 1, 1, 1, 1, 1, 1, 1, 1, 1, 1, 1, 1, 1, 1, 1, 1, 1, 1, 1, 1, 0, 1, 0, 1, 1, 1, 0, 1, 1, 1, 1, 1, 1, 1, 1, 1, 1, 1, 0, 1, 1, 1, 1, 1, 1, 1, 1, 1, 1, 1, 1, 1, 1, 1, 1, 1, 1, 0, 1, 1, 1, 1, 1, 1, 0, 0, 0, 1, 1, 1, 1, 0, 1, 1, 0, 0, 1, 1, 1, 1, 0, 1, 1, 0, 1, 0, 1, 1, 1, 1, 1, 1, 1, 1, 1, 1, 0, 1, 0, 0, 1, 1, 0, 0, 0, 0, 1, 1, 0, 0, 1, 1, 1, 1, 1, 1, 0, 1, 1, 1, 1, 1, 0, 1, 1, 1, 0, 0, 1, 1, 0, 1, 0, 1, 0, 1, 1, 0, 0, 0, 0, 0, 0, 0, 0, 0, 0, 0, 0, 0, 1, 1, 0, 1, 1, 1, 1, 1, 1, 1, 1, 1, 0, 0, 1, 1, 0, 1, 1, 1, 1, 0, 0, 0, 0, 0, 0, 0, 0, 0, 1, 0, 0, 0, 0, 0, 0, 0, 0, 0, 0, 0, 0, 0, 0, 0, 0, 0, 0, 0, 0, 0, 0, 0, 0, 0, 0, 0, 0, 0, 0, 0, 0, 0, 0, 0, 0, 0, 0, 0, 0, 0, 0, 0, 0, 0, 0, 0, 0, 0, 0, 0])
_uv = me_cube_053.uv_layers.new(name='UVMap')
_uv.uv.foreach_set('vector', [0.5417, 0.1667, 0.625, 0.1667, 0.625, 0.25, 0.5417, 0.25, 0.5417, 0.6667, 0.625, 0.6667, 0.625, 0.75, 0.5417, 0.75, 0.7917, 0.6667, 0.875, 0.6667, 0.875, 0.75, 0.7917, 0.75, 0.875, 0.5833, 0.7917, 0.5833, 0.625, 0.3333, 0.625, 0.25, 0.5417, 0.08333, 0.625, 0.08333, 0.625, 0.1667, 0.5417, 0.1667, 0.375, 0.08333, 0.4583, 0.08333, 0.4583, 0.1667, 0.375, 0.1667, 0.4583, 0.08333, 0.5417, 0.08333, 0.5417, 0.1667, 0.4583, 0.1667, 0.375, 0.0, 0.4583, 0.0, 0.4583, 0.08333, 0.375, 0.08333, 0.4583, 0.0, 0.5417, 0.0, 0.5417, 0.08333, 0.4583, 0.08333, 0.375, 0.5, 0.4583, 0.5, 0.4583, 0.5833, 0.375, 0.5833, 0.4583, 0.5, 0.5417, 0.5, 0.5417, 0.5833, 0.4583, 0.5833, 0.375, 0.9167, 0.4583, 0.9167, 0.4583, 1.0, 0.375, 1.0, 0.4583, 0.9167, 0.5, 0.9167, 0.5417, 0.9167, 0.5417, 1.0, 0.4583, 1.0, 0.375, 0.6667, 0.4583, 0.6667, 0.4583, 0.75, 0.375, 0.75, 0.4583, 0.6667, 0.5417, 0.6667, 0.5417, 0.75, 0.4583, 0.75, 0.375, 0.1667, 0.4583, 0.1667, 0.4583, 0.25, 0.375, 0.25, 0.4583, 0.1667, 0.5417, 0.1667, 0.5417, 0.25, 0.4583, 0.25, 0.4583, 0.4167, 0.5417, 0.4167, 0.5417, 0.5, 0.4583, 0.5, 0.375, 0.4167, 0.4583, 0.4167, 0.4583, 0.5, 0.375, 0.5, 0.2917, 0.6667, 0.375, 0.6667, 0.375, 0.75, 0.2917, 0.75, 0.5417, 0.4167, 0.625, 0.4167, 0.625, 0.5, 0.5417, 0.5, 0.5417, 0.25, 0.625, 0.25, 0.625, 0.3333, 0.5417, 0.3333, 0.5417, 0.3333, 0.625, 0.3333, 0.625, 0.4167, 0.5417, 0.4167, 0.125, 0.6667, 0.2083, 0.6667, 0.2083, 0.75, 0.125, 0.75, 0.2083, 0.6667, 0.2917, 0.6667, 0.2917, 0.75, 0.2083, 0.75, 0.125, 0.5, 0.2083, 0.5, 0.2083, 0.5833, 0.125, 0.5833, 0.375, 0.25, 0.4583, 0.25, 0.4583, 0.3333, 0.375, 0.3333, 0.375, 0.3333, 0.4583, 0.3333, 0.4583, 0.4167, 0.375, 0.4167, 0.4583, 0.25, 0.5417, 0.25, 0.5417, 0.3333, 0.4583, 0.3333, 0.4583, 0.3333, 0.5417, 0.3333, 0.5417, 0.4167, 0.4583, 0.4167, 0.4583, 0.75, 0.5417, 0.75, 0.5417, 0.8333, 0.5, 0.8333, 0.4583, 0.8333, 0.5, 0.8333, 0.5417, 0.8333, 0.5417, 0.9167, 0.5, 0.9167, 0.5, 0.8889, 0.5, 0.8611, 0.375, 0.75, 0.4583, 0.75, 0.4583, 0.8333, 0.375, 0.8333, 0.375, 0.8333, 0.4583, 0.8333, 0.4583, 0.8611, 0.4583, 0.8889, 0.4583, 0.9167, 0.375, 0.9167, 0.625, 0.5, 0.7083, 0.5, 0.7083, 0.5833, 0.625, 0.5833, 0.7083, 0.5, 0.7917, 0.5, 0.7917, 0.5833, 0.7083, 0.5833, 0.625, 0.6667, 0.7083, 0.6667, 0.7083, 0.75, 0.625, 0.75, 0.7083, 0.6667, 0.7917, 0.6667, 0.7917, 0.75, 0.7083, 0.75, 0.5417, 0.75, 0.625, 0.75, 0.625, 0.8333, 0.5417, 0.8333, 0.875, 0.6667, 0.7917, 0.6667, 0.7917, 0.5833, 0.875, 0.5833, 0.5417, 0.5833, 0.625, 0.5833, 0.625, 0.6667, 0.5417, 0.6667, 0.375, 0.5833, 0.4583, 0.5833, 0.4583, 0.6667, 0.375, 0.6667, 0.4583, 0.5833, 0.5417, 0.5833, 0.5417, 0.6667, 0.4583, 0.6667, 0.125, 0.5833, 0.2083, 0.5833, 0.2083, 0.6667, 0.125, 0.6667, 0.625, 0.5833, 0.7083, 0.5833, 0.7083, 0.6667, 0.625, 0.6667, 0.5417, 0.9167, 0.7917, 0.75, 0.875, 0.75, 0.5417, 0.0, 0.5, 0.5, 0.5, 0.4861, 0.5, 0.4722, 0.5, 0.4583, 0.5417, 0.08333, 0.5417, 0.08333, 0.4583, 0.5833, 0.4583, 0.6667, 0.5, 0.375, 0.5417, 0.08333, 0.5417, 0.08333, 0.5417, 0.08333, 0.5417, 0.08333, 0.5417, 0.08333, 0.5417, 0.08333, 0.5417, 0.08333, 0.625, 0.5, 0.625, 0.5833, 0.5417, 0.5833, 0.5417, 0.5, 0.7917, 0.6667, 0.7083, 0.6667, 0.7083, 0.5833, 0.7917, 0.5833, 0.375, 0.3333, 0.375, 0.3333, 0.375, 0.4167, 0.375, 0.4167, 0.5417, 0.08333, 0.375, 0.3333, 0.375, 0.4167, 0.5417, 0.08333, 0.375, 0.6667, 0.2917, 0.6667, 0.375, 0.4167, 0.375, 0.5833, 0.4583, 0.6667, 0.4583, 0.5833, 0.4583, 0.5833, 0.4583, 0.6667, 0.5417, 0.9167, 0.5417, 0.8333, 0.7083, 0.75, 0.7917, 0.75, 0.5417, 0.08333, 0.5417, 0.0, 0.875, 0.75, 0.875, 0.6667, 0.375, 0.4167, 0.375, 0.5, 0.375, 0.5833, 0.375, 0.4167, 0.4583, 0.8889, 0.5, 0.8889, 0.5, 0.9167, 0.4583, 0.9167, 0.4583, 0.8333, 0.5, 0.8333, 0.5, 0.8611, 0.4583, 0.8611, 0.5, 0.4861, 0.5, 0.4722, 0.5, 0.8611, 0.5, 0.8889, 0.4583, 0.8611, 0.5, 0.4722, 0.5, 0.4583, 0.4583, 0.8333, 0.4583, 0.9167, 0.5, 0.5, 0.5, 0.4861, 0.4583, 0.8889, 0.4583, 0.8889, 0.5, 0.4861, 0.5, 0.8889, 0.4583, 0.8889, 0.5, 0.4722, 0.4583, 0.8611, 0.4583, 0.8611, 0.5, 0.8611, 0.4583, 0.4722, 0.4583, 0.2778, 0.4583, 0.8889, 0.4583, 0.8611, 0.375, 0.0, 0.5, 0.0, 0.625, 0.0, 0.625, 0.25, 0.5, 0.25, 0.375, 0.25, 0.5, 0.4167, 0.5625, 0.4167, 0.625, 0.4167, 0.625, 0.5, 0.5, 0.5, 0.375, 0.5, 0.5, 0.5, 0.625, 0.5, 0.625, 0.75, 0.5, 0.75, 0.375, 0.75, 0.5, 0.9167, 0.5625, 0.9167, 0.625, 0.9167, 0.625, 1.0, 0.5, 1.0, 0.125, 0.5, 0.375, 0.5, 0.375, 0.75, 0.125, 0.75, 0.625, 0.5, 0.7083, 0.5, 0.7917, 0.5, 0.875, 0.5, 0.875, 0.75, 0.7917, 0.75, 0.7083, 0.75, 0.625, 0.75, 0.375, 0.75, 0.5, 0.75, 0.5, 0.8333, 0.5, 0.9167, 0.5, 1.0, 0.375, 1.0, 0.375, 0.25, 0.5, 0.25, 0.5, 0.3333, 0.5, 0.4167, 0.5, 0.5, 0.375, 0.5, 0.5, 0.75, 0.625, 0.75, 0.625, 0.8333, 0.5625, 0.8333, 0.5, 0.8333, 0.5625, 0.8333, 0.625, 0.8333, 0.625, 0.9167, 0.5625, 0.9167, 0.5, 0.25, 0.625, 0.25, 0.625, 0.3333, 0.5625, 0.3333, 0.5, 0.3333, 0.5625, 0.3333, 0.625, 0.3333, 0.625, 0.4167, 0.5625, 0.4167, 0.5625, 0.3333, 0.5625, 0.4167, 0.5625, 0.8333, 0.5625, 0.9167, 0.5, 0.3333, 0.5625, 0.3333, 0.5625, 0.9167, 0.5, 0.9167, 0.5625, 0.4167, 0.5, 0.4167, 0.5, 0.8333, 0.5625, 0.8333, 0.5, 0.4167, 0.5, 0.3333, 0.5, 0.9167, 0.5, 0.8333, 0.375, 0.0, 0.5, 0.0, 0.625, 0.0, 0.625, 0.25, 0.5, 0.25, 0.375, 0.25, 0.5, 0.4167, 0.5625, 0.4167, 0.625, 0.4167, 0.625, 0.5, 0.5, 0.5, 0.375, 0.5, 0.5, 0.5, 0.625, 0.5, 0.625, 0.75, 0.5, 0.75, 0.375, 0.75, 0.5, 0.9167, 0.5625, 0.9167, 0.625, 0.9167, 0.625, 1.0, 0.5, 1.0, 0.125, 0.5, 0.375, 0.5, 0.375, 0.75, 0.125, 0.75, 0.625, 0.5, 0.7083, 0.5, 0.7917, 0.5, 0.875, 0.5, 0.875, 0.75, 0.7917, 0.75, 0.7083, 0.75, 0.625, 0.75, 0.375, 0.75, 0.5, 0.75, 0.5, 0.8333, 0.5, 0.9167, 0.5, 1.0, 0.375, 1.0, 0.375, 0.25, 0.5, 0.25, 0.5, 0.3333, 0.5, 0.4167, 0.5, 0.5, 0.375, 0.5, 0.5, 0.75, 0.625, 0.75, 0.625, 0.8333, 0.5625, 0.8333, 0.5, 0.8333, 0.5625, 0.8333, 0.625, 0.8333, 0.625, 0.9167, 0.5625, 0.9167, 0.5, 0.25, 0.625, 0.25, 0.625, 0.3333, 0.5625, 0.3333, 0.5, 0.3333, 0.5625, 0.3333, 0.625, 0.3333, 0.625, 0.4167, 0.5625, 0.4167, 0.5625, 0.3333, 0.5625, 0.4167, 0.5625, 0.8333, 0.5625, 0.9167, 0.5, 0.3333, 0.5625, 0.3333, 0.5625, 0.9167, 0.5, 0.9167, 0.5625, 0.4167, 0.5, 0.4167, 0.5, 0.8333, 0.5625, 0.8333, 0.5, 0.4167, 0.5, 0.3333, 0.5, 0.9167, 0.5, 0.8333, 0.0, 0.0, 0.0, 0.0, 0.4583, 0.125, 0.5, 0.125, 0.4583, 0.9167, 0.5, 0.5, 0.5417, 0.08333, 0.5417, 0.08333, 0.4583, 0.8333, 0.4583, 0.5833, 0.4583, 0.6667, 0.5417, 0.08333, 0.5417, 0.08333, 0.4583, 0.08333, 0.4583, 0.6667, 0.4583, 0.5833, 0.4583, 0.1667, 0.4583, 0.1597, 0.4583, 0.1528, 0.4583, 0.1458, 0.4583, 0.1354, 0.4583, 0.125, 0.4583, 0.1042, 0.4583, 0.4167, 0.5417, 0.08333, 0.5417, 0.08333, 0.5417, 0.08333, 0.5417, 0.08333, 0.5417, 0.08333, 0.5324, 0.1111, 0.5231, 0.1389, 0.5139, 0.1667, 0.4861, 0.25, 0.4583, 0.3333, 0.5, 0.1042, 0.5417, 0.08333, 0.5417, 0.08333, 0.5, 0.08333, 0.5, 0.09375, 0.5, 0.08333, 0.5417, 0.08333, 0.5417, 0.125, 0.5, 0.125, 0.5, 0.1042, 0.4583, 0.1042, 0.5, 0.1042, 0.5, 0.125, 0.4583, 0.125, 0.4583, 0.1042, 0.5, 0.09375, 0.5, 0.1042, 0.4583, 0.1042, 0.4583, 0.08333, 0.4583, 0.1042, 0.4583, 0.1042, 0.4583, 0.1042, 0.4583, 0.125, 0.5, 0.1042, 0.5, 0.09375, 0.4583, 0.1042, 0.5, 0.09375, 0.5, 0.08333, 0.5, 0.08333, 0.5, 0.1042, 0.5, 0.5, 0.4583, 0.9167, 0.4583, 0.1042, 0.5, 0.08333, 0.4583, 0.9167, 0.4583, 0.8333, 0.5417, 0.08333, 0.5417, 0.08333, 0.5, 0.5, 0.4583, 0.08333, 0.4583, 0.6667, 0.4583, 0.5833, 0.4583, 0.1667, 0.4583, 0.1597, 0.4583, 0.1528, 0.4583, 0.1458, 0.4583, 0.125, 0.4583, 0.1042, 0.0, 0.0, 0.0, 0.0, 0.0, 0.0, 0.0, 0.0, 0.5, 0.1042, 0.5417, 0.08333, 0.5417, 0.08333, 0.5, 0.08333, 0.5, 0.09375, 0.4583, 0.1042, 0.5, 0.09375, 0.5, 0.1042, 0.4583, 0.1042, 0.4583, 0.1458, 0.5, 0.1146, 0.5208, 0.09896, 0.5312, 0.09115, 0.5417, 0.08333, 0.5417, 0.08333, 0.5, 0.1042, 0.4583, 0.125, 0.4583, 0.08333, 0.4583, 0.1042, 0.4583, 0.1042, 0.4583, 0.1042, 0.4583, 0.125, 0.5, 0.1042, 0.5, 0.09375, 0.4583, 0.1042, 0.5, 0.09375, 0.5, 0.08333, 0.5, 0.08333, 0.5, 0.1042, 0.5, 0.5, 0.4583, 0.9167, 0.4583, 0.1042, 0.5, 0.08333, 0.4583, 0.5833, 0.4583, 0.6667, 0.5417, 0.08333, 0.5417, 0.08333, 0.4583, 0.08333, 0.4583, 0.2778, 0.4583, 0.4722, 0.4583, 0.6667, 0.4583, 0.5833, 0.4583, 0.1667, 0.0, 0.0, 0.0, 0.0, 0.0, 0.0, 0.0, 0.0, 0.0, 0.0, 0.0, 0.0, 0.0, 0.0, 0.0, 0.0, 0.4583, 0.1389, 0.4583, 0.1389, 0.0, 0.0, 0.0, 0.0, 0.0, 0.0, 0.0, 0.0, 0.0, 0.0, 0.0, 0.0, 0.0, 0.0, 0.0, 0.0, 0.0, 0.0, 0.0, 0.0, 0.0, 0.0, 0.0, 0.0, 0.0, 0.0, 0.0, 0.0, 0.0, 0.0, 0.0, 0.0, 0.0, 0.0, 0.0, 0.0, 0.0, 0.0, 0.0, 0.0, 0.0, 0.0, 0.0, 0.0, 0.4583, 0.4722, 0.4583, 0.2778, 0.4583, 0.2778, 0.4583, 0.4722, 0.0, 0.0, 0.0, 0.0, 0.0, 0.0, 0.0, 0.0, 0.0, 0.0, 0.0, 0.0, 0.0, 0.0, 0.0, 0.0, 0.4583, 0.1667, 0.4583, 0.1389, 0.4583, 0.1389, 0.4583, 0.1667, 0.0, 0.0, 0.0, 0.0, 0.0, 0.0, 0.0, 0.0, 0.0, 0.0, 0.0, 0.0, 0.0, 0.0, 0.0, 0.0, 0.0, 0.0, 0.0, 0.0, 0.0, 0.0, 0.0, 0.0, 0.0, 0.0, 0.0, 0.0, 0.0, 0.0, 0.0, 0.0, 0.0, 0.0, 0.0, 0.0, 0.0, 0.0, 0.0, 0.0, 0.0, 0.0, 0.0, 0.0, 0.0, 0.0, 0.0, 0.0, 0.0, 0.0, 0.0, 0.0, 0.0, 0.0, 0.0, 0.0, 0.4583, 0.1389, 0.4583, 0.1389, 0.4583, 0.1389, 0.4583, 0.1389, 0.0, 0.0, 0.0, 0.0, 0.0, 0.0, 0.0, 0.0, 0.4583, 0.1389, 0.4583, 0.1389, 0.4583, 0.1389, 0.4583, 0.1389, 0.0, 0.0, 0.0, 0.0, 0.0, 0.0, 0.0, 0.0, 0.0, 0.0, 0.0, 0.0, 0.0, 0.0, 0.0, 0.0, 0.0, 0.0, 0.0, 0.0, 0.0, 0.0, 0.0, 0.0, 0.0, 0.0, 0.0, 0.0, 0.0, 0.0, 0.0, 0.0, 0.0, 0.0, 0.0, 0.0, 0.0, 0.0, 0.0, 0.0, 0.0, 0.0, 0.0, 0.0, 0.0, 0.0, 0.0, 0.0, 0.0, 0.0, 0.0, 0.0, 0.0, 0.0, 0.0, 0.0, 0.0, 0.0, 0.0, 0.0, 0.0, 0.0, 0.0, 0.0, 0.0, 0.0, 0.0, 0.0, 0.0, 0.0, 0.0, 0.0, 0.0, 0.0, 0.0, 0.0, 0.0, 0.0, 0.0, 0.0, 0.0, 0.0, 0.0, 0.0, 0.0, 0.0, 0.0, 0.0, 0.0, 0.0, 0.0, 0.0, 0.0, 0.0, 0.0, 0.0, 0.0, 0.0, 0.4583, 0.4722, 0.4583, 0.4722, 0.4583, 0.4722, 0.4583, 0.4722, 0.4583, 0.1389, 0.4583, 0.1389, 0.4583, 0.1389, 0.4583, 0.1389, 0.4583, 0.4722, 0.4583, 0.2778, 0.4583, 0.2778, 0.4583, 0.4722, 0.4583, 0.4722, 0.4583, 0.4722, 0.4583, 0.2778, 0.4583, 0.2778, 0.0, 0.0, 0.0, 0.0, 0.0, 0.0, 0.0, 0.0, 0.0, 0.0, 0.0, 0.0, 0.0, 0.0, 0.0, 0.0, 0.0, 0.0, 0.0, 0.0, 0.0, 0.0, 0.0, 0.0, 0.0, 0.0, 0.0, 0.0, 0.0, 0.0, 0.0, 0.0, 0.0, 0.0, 0.0, 0.0, 0.0, 0.0, 0.0, 0.0, 0.0, 0.0, 0.0, 0.0, 0.0, 0.0, 0.0, 0.0, 0.4583, 0.1389, 0.4583, 0.1389, 0.4583, 0.1389, 0.4583, 0.1389, 0.0, 0.0, 0.0, 0.0, 0.0, 0.0, 0.0, 0.0, 0.0, 0.0, 0.0, 0.0, 0.0, 0.0, 0.0, 0.0, 0.0, 0.0, 0.0, 0.0, 0.0, 0.0, 0.0, 0.0, 0.375, 0.0, 0.625, 0.0, 0.625, 0.25, 0.375, 0.25, 0.375, 0.25, 0.625, 0.25, 0.625, 0.5, 0.375, 0.5, 0.375, 0.5, 0.625, 0.5, 0.625, 0.75, 0.375, 0.75, 0.375, 0.75, 0.625, 0.75, 0.625, 1.0, 0.375, 1.0, 0.125, 0.5, 0.375, 0.5, 0.375, 0.75, 0.125, 0.75, 0.625, 0.5, 0.875, 0.5, 0.875, 0.75, 0.625, 0.75, 0.375, 0.0, 0.625, 0.0, 0.625, 0.25, 0.375, 0.25, 0.375, 0.25, 0.625, 0.25, 0.625, 0.5, 0.375, 0.5, 0.375, 0.5, 0.625, 0.5, 0.625, 0.75, 0.375, 0.75, 0.375, 0.75, 0.625, 0.75, 0.625, 1.0, 0.375, 1.0, 0.125, 0.5, 0.375, 0.5, 0.375, 0.75, 0.125, 0.75, 0.625, 0.5, 0.875, 0.5, 0.875, 0.75, 0.625, 0.75, 0.0, 0.0, 0.0, 0.0, 0.0, 0.0, 0.0, 0.0, 0.0, 0.0, 0.0, 0.0, 0.5, 0.125, 0.5417, 0.125, 0.4583, 0.125, 0.4583, 0.1354, 0.4583, 0.1458, 0.4722, 0.1354, 0.4861, 0.125, 0.5, 0.1146, 0.5139, 0.1042, 0.5174, 0.1016, 0.5208, 0.09896, 0.5243, 0.09635, 0.5278, 0.09375, 0.5312, 0.09115, 0.5347, 0.08854, 0.5382, 0.08594, 0.5417, 0.08333, 0.5417, 0.08333, 0.5417, 0.08333, 0.5, 0.1042, 0.4861, 0.1296, 0.4861, 0.125, 0.4722, 0.1354, 0.4583, 0.1458, 0.4583, 0.1528, 0.4861, 0.1389, 0.4861, 0.1343, 0.4583, 0.1597, 0.4583, 0.1667, 0.5139, 0.1111, 0.5046, 0.1188, 0.4954, 0.1265, 0.4861, 0.1343, 0.4861, 0.1389, 0.5139, 0.1065, 0.5139, 0.1042, 0.5, 0.1146, 0.4861, 0.125, 0.0, 0.0, 0.0, 0.0, 0.0, 0.0, 0.0, 0.0, 0.0, 0.0, 0.0, 0.0, 0.0, 0.0, 0.0, 0.0, 0.0, 0.0, 0.0, 0.0, 0.4861, 0.1296, 0.4583, 0.1528, 0.0, 0.0, 0.4583, 0.1528, 0.4583, 0.1597, 0.0, 0.0, 0.5417, 0.08333, 0.5417, 0.08333, 0.5208, 0.1003, 0.5208, 0.1016, 0.4583, 0.1528, 0.5, 0.1181, 0.5, 0.1146, 0.4583, 0.1458, 0.4583, 0.1667, 0.5, 0.125, 0.5, 0.1215, 0.4583, 0.1597, 0.0, 0.0, 0.0, 0.0, 0.5, 0.1215, 0.5, 0.1181, 0.0, 0.0, 0.0, 0.0, 0.0, 0.0, 0.0, 0.0, 0.0, 0.0, 0.0, 0.0, 0.0, 0.0, 0.0, 0.0, 0.0, 0.0, 0.0, 0.0, 0.0, 0.0, 0.0, 0.0, 0.0, 0.0, 0.0, 0.0, 0.0, 0.0, 0.0, 0.0, 0.5, 0.1181, 0.4583, 0.1528, 0.0, 0.0, 0.0, 0.0, 0.4583, 0.1597, 0.5, 0.1215, 0.0, 0.0, 0.0, 0.0, 0.4583, 0.1528, 0.4583, 0.1597, 0.0, 0.0, 0.0, 0.0, 0.0, 0.0, 0.0, 0.0, 0.4583, 0.4722, 0.4583, 0.4722, 0.4583, 0.2778, 0.4583, 0.2778, 0.0, 0.0, 0.0, 0.0, 0.0, 0.0, 0.0, 0.0, 0.4583, 0.4722, 0.4583, 0.4722, 0.4583, 0.4722, 0.4583, 0.4722, 0.0, 0.0, 0.0, 0.0, 0.0, 0.0, 0.0, 0.0, 0.4583, 0.4722, 0.4583, 0.2778, 0.4583, 0.2778, 0.4583, 0.4722, 0.0, 0.0, 0.0, 0.0, 0.0, 0.0, 0.0, 0.0, 0.4583, 0.4722, 0.4583, 0.2778, 0.4583, 0.2778, 0.4583, 0.4722, 0.0, 0.0, 0.0, 0.0, 0.0, 0.0, 0.0, 0.0, 0.4583, 0.4722, 0.4583, 0.2778, 0.4583, 0.2778, 0.4583, 0.4722, 0.0, 0.0, 0.0, 0.0, 0.0, 0.0, 0.0, 0.0, 0.0, 0.0, 0.0, 0.0, 0.0, 0.0, 0.0, 0.0, 0.0, 0.0, 0.0, 0.0, 0.0, 0.0, 0.0, 0.0, 0.4583, 0.4722, 0.4583, 0.4722, 0.4583, 0.4722, 0.4583, 0.4722, 0.0, 0.0, 0.0, 0.0, 0.0, 0.0, 0.0, 0.0, 0.0, 0.0, 0.0, 0.0, 0.0, 0.0, 0.0, 0.0, 0.0, 0.0, 0.0, 0.0, 0.0, 0.0, 0.0, 0.0, 0.4583, 0.4722, 0.4583, 0.4722, 0.4583, 0.4722, 0.4583, 0.4722, 0.0, 0.0, 0.0, 0.0, 0.5417, 0.08333, 0.5417, 0.08333, 0.5417, 0.08333, 0.5417, 0.08333, 0.5417, 0.08333, 0.5417, 0.08333, 0.5417, 0.08333, 0.5417, 0.08333, 0.5417, 0.08333, 0.5417, 0.08333, 0.5231, 0.1019, 0.5231, 0.1013, 0.5139, 0.1103, 0.5139, 0.1111, 0.5231, 0.1013, 0.5231, 0.1008, 0.5139, 0.1096, 0.5139, 0.1103, 0.5417, 0.08333, 0.5417, 0.08333, 0.5324, 0.09234, 0.5324, 0.09259, 0.5324, 0.09259, 0.5324, 0.09234, 0.5231, 0.1013, 0.5231, 0.1019, 0.2407, 0.03704, 0.2006, 0.03086, 0.1605, 0.02469, 0.1204, 0.01852, 0.5324, 0.09208, 0.5324, 0.09234, 0.5324, 0.09234, 0.5324, 0.09208, 0.5231, 0.1008, 0.5231, 0.1013, 0.0, 0.0, 0.0, 0.0, 0.0, 0.0, 0.0, 0.0, 0.06019, 0.009259, 0.03009, 0.00463, 0.03009, 0.00463, 0.06019, 0.009259, 0.3611, 0.05556, 0.2407, 0.03704, 0.3611, 0.05556, 0.5417, 0.08333, 0.3611, 0.05556, 0.2407, 0.03704, 0.5324, 0.09234, 0.5417, 0.08333, 0.0, 0.0, 0.0, 0.0, 0.1204, 0.01852, 0.1806, 0.02778, 0.0, 0.0, 0.0, 0.0, 0.06019, 0.009259, 0.1204, 0.01852, 0.0, 0.0, 0.0, 0.0, 0.0, 0.0, 0.03009, 0.00463, 0.06019, 0.009259, 0.0, 0.0, 0.0, 0.0, 0.0, 0.0, 0.0, 0.0, 0.0, 0.0, 0.1806, 0.02778, 0.3611, 0.05556, 0.5417, 0.08333, 0.5417, 0.08333, 0.1806, 0.02778, 0.1204, 0.01852, 0.1204, 0.01852, 0.1806, 0.02778, 0.1204, 0.01852, 0.1605, 0.02469, 0.1605, 0.02469, 0.1204, 0.01852, 0.2006, 0.03086, 0.2407, 0.03704, 0.2407, 0.03704, 0.2006, 0.03086, 0.0, 0.0, 0.0, 0.0, 0.0, 0.0, 0.0, 0.0, 0.0, 0.0, 0.0, 0.0, 0.06019, 0.009259, 0.03009, 0.00463, 0.0, 0.0, 0.0, 0.0, 0.03009, 0.00463, 0.0, 0.0, 0.0, 0.0, 0.0, 0.0, 0.0, 0.0, 0.0, 0.0, 0.0, 0.0, 0.0, 0.0, 0.0, 0.0, 0.0, 0.0, 0.1605, 0.02469, 0.2006, 0.03086, 0.2006, 0.03086, 0.1605, 0.02469, 0.03009, 0.00463, 0.0, 0.0, 0.0, 0.0, 0.03009, 0.00463, 0.0, 0.0, 0.0, 0.0, 0.0, 0.0, 0.0, 0.0, 0.0, 0.0, 0.0, 0.0, 0.0, 0.0, 0.0, 0.0, 0.0, 0.0, 0.0, 0.0, 0.0, 0.0, 0.0, 0.0, 0.0, 0.0, 0.1204, 0.01852, 0.06019, 0.009259, 0.06019, 0.009259, 0.1204, 0.01852, 0.0, 0.0, 0.0, 0.0, 0.5231, 0.1008, 0.5324, 0.09208, 0.5139, 0.1096, 0.5231, 0.1008, 0.0, 0.0, 0.0, 0.0, 0.0, 0.0, 0.0, 0.0, 0.1204, 0.01852, 0.06019, 0.009259, 0.0, 0.0, 0.0, 0.0, 0.0, 0.0, 0.0, 0.0, 0.0, 0.0, 0.0, 0.0, 0.0, 0.0, 0.0, 0.0, 0.5, 0.125, 0.5208, 0.1042, 0.5208, 0.1036, 0.5208, 0.1031, 0.5208, 0.1026, 0.5208, 0.1023, 0.5208, 0.1021, 0.5208, 0.1016, 0.5208, 0.1003, 0.5208, 0.09896, 0.5, 0.1146, 0.5, 0.1181, 0.5, 0.1215, 0.0, 0.0, 0.0, 0.0, 0.0, 0.0, 0.0, 0.0, 0.0, 0.0, 0.0, 0.0, 0.0, 0.0, 0.0, 0.0, 0.0, 0.0, 0.0, 0.0, 0.0, 0.0, 0.0, 0.0, 0.0, 0.0, 0.0, 0.0, 0.1204, 0.01852, 0.1204, 0.01852, 0.0, 0.0, 0.0, 0.0, 0.5324, 0.09208, 0.1204, 0.01852, 0.0, 0.0, 0.0, 0.0, 0.5417, 0.08333, 0.5417, 0.08333, 0.5347, 0.08854, 0.5312, 0.09115, 0.5278, 0.09375, 0.0, 0.0, 0.0, 0.0, 0.5347, 0.08854, 0.0, 0.0, 0.5417, 0.08333, 0.5417, 0.08333, 0.5382, 0.08594, 0.0, 0.0, 0.5278, 0.09375, 0.4861, 0.125, 0.5139, 0.1065, 0.5417, 0.08333, 0.5417, 0.08333, 0.0, 0.0, 0.0, 0.0, 0.0, 0.0, 0.0, 0.0, 0.0, 0.0, 0.0, 0.0, 0.0, 0.0, 0.0, 0.0, 0.0, 0.0, 0.0, 0.0, 0.0, 0.0, 0.0, 0.0, 0.0, 0.0, 0.0, 0.0, 0.0, 0.0, 0.0, 0.0, 0.0, 0.0, 0.0, 0.0, 0.0, 0.0, 0.0, 0.0, 0.0, 0.0, 0.0, 0.0, 0.0, 0.0, 0.0, 0.0, 0.0, 0.0, 0.0, 0.0, 0.0, 0.0, 0.0, 0.0, 0.0, 0.0, 0.0, 0.0, 0.0, 0.0, 0.0, 0.0, 0.0, 0.0, 0.0, 0.0, 0.0, 0.0, 0.0, 0.0, 0.0, 0.0, 0.0, 0.0, 0.0, 0.0, 0.0, 0.0, 0.0, 0.0, 0.1204, 0.01852, 0.0, 0.0, 0.0, 0.0, 0.1204, 0.01852, 0.1605, 0.02469, 0.0, 0.0, 0.0, 0.0, 0.1605, 0.02469, 0.2006, 0.03086, 0.0, 0.0, 0.0, 0.0, 0.2006, 0.03086, 0.2407, 0.03704, 0.0, 0.0, 0.0, 0.0, 0.0, 0.0, 0.0, 0.0, 0.0, 0.0, 0.0, 0.0, 0.1806, 0.02778, 0.1204, 0.01852, 0.0, 0.0, 0.0, 0.0, 0.0, 0.0, 0.0, 0.0, 0.0, 0.0, 0.0, 0.0, 0.0, 0.0, 0.0, 0.0, 0.0, 0.0, 0.0, 0.0, 0.0, 0.0, 0.0, 0.0, 0.0, 0.0, 0.0, 0.0, 0.0, 0.0, 0.0, 0.0, 0.0, 0.0, 0.0, 0.0, 0.0, 0.0, 0.0, 0.0, 0.0, 0.0, 0.0, 0.0, 0.0, 0.0, 0.0, 0.0, 0.0, 0.0, 0.0, 0.0, 0.0, 0.0, 0.0, 0.0, 0.0, 0.0, 0.0, 0.0, 0.0, 0.0, 0.0, 0.0, 0.0, 0.0, 0.0, 0.0, 0.0, 0.0, 0.5417, 0.08333, 0.5417, 0.08333, 0.0, 0.0, 0.0, 0.0, 0.0, 0.0, 0.0, 0.0, 0.0, 0.0, 0.0, 0.0, 0.0, 0.0, 0.0, 0.0, 0.0, 0.0, 0.0, 0.0, 0.0, 0.0, 0.0, 0.0, 0.0, 0.0, 0.0, 0.0, 0.0, 0.0, 0.5208, 0.1016, 0.5417, 0.08333, 0.5208, 0.1021, 0.5208, 0.1023, 0.0, 0.0, 0.0, 0.0, 0.5208, 0.1023, 0.5208, 0.1026, 0.0, 0.0, 0.0, 0.0, 0.5208, 0.1026, 0.5208, 0.1031, 0.0, 0.0, 0.0, 0.0, 0.5208, 0.09896, 0.5417, 0.08333, 0.5417, 0.08333, 0.5208, 0.1003, 0.5417, 0.08333, 0.5417, 0.08333, 0.0, 0.0, 0.0, 0.0, 0.5417, 0.08333, 0.5208, 0.1042, 0.5208, 0.1036, 0.5417, 0.08333, 0.5417, 0.08333, 0.5417, 0.08333, 0.0, 0.0, 0.0, 0.0, 0.0, 0.0, 0.0, 0.0, 0.5417, 0.08333, 0.5208, 0.1036, 0.5208, 0.1031, 0.5208, 0.1036, 0.0, 0.0, 0.0, 0.0, 0.5208, 0.1016, 0.5208, 0.1021, 0.0, 0.0, 0.0, 0.0, 0.5417, 0.08333, 0.5417, 0.08333, 0.0, 0.0, 0.0, 0.0, 0.4583, 0.4167, 0.5, 0.25, 0.5208, 0.1458, 0.5, 0.2083, 0.4583, 0.3333, 0.5208, 0.1458, 0.5208, 0.1458, 0.5, 0.25, 0.5, 0.25, 0.5208, 0.1458, 0.5208, 0.1458, 0.5, 0.25, 0.5, 0.25, 0.0, 0.0, 0.0, 0.0, 0.0, 0.0, 0.0, 0.0, 0.0, 0.0, 0.0, 0.0, 0.0, 0.0, 0.0, 0.0, 0.5208, 0.1458, 0.5208, 0.1458, 0.5, 0.25, 0.5, 0.25, 0.5208, 0.1458, 0.5208, 0.1458, 0.5, 0.25, 0.5, 0.25, 0.0, 0.0, 0.0, 0.0, 0.0, 0.0, 0.0, 0.0, 0.5208, 0.1458, 0.5208, 0.1458, 0.5, 0.25, 0.5, 0.25, 0.0, 0.0, 0.0, 0.0, 0.0, 0.0, 0.0, 0.0, 0.5, 0.25, 0.5417, 0.08333, 0.5417, 0.08333, 0.5208, 0.1458, 0.0, 0.0, 0.0, 0.0, 0.0, 0.0, 0.0, 0.0, 0.5208, 0.1458, 0.5, 0.25, 0.5, 0.25, 0.5208, 0.1458, 0.5417, 0.08333, 0.5208, 0.1042, 0.5208, 0.1042, 0.5417, 0.08333, 0.4583, 0.6667, 0.4583, 0.1146, 0.4583, 0.1042, 0.4583, 0.2917, 0.4583, 0.4792, 0.4583, 0.6667, 0.4583, 0.5833, 0.4583, 0.1146, 0.5, 0.25, 0.4583, 0.1042, 0.4583, 0.1146, 0.5, 0.25, 0.4583, 0.5833, 0.4583, 0.125, 0.4583, 0.1146, 0.4583, 0.4167, 0.4583, 0.1562, 0.4583, 0.1458, 0.4583, 0.4167, 0.4583, 0.1667, 0.4583, 0.1562, 0.4583, 0.5833, 0.4583, 0.1458, 0.4583, 0.1354, 0.4583, 0.5833, 0.4583, 0.1354, 0.4583, 0.125, 0.5, 0.25, 0.4583, 0.1146, 0.4583, 0.125, 0.5, 0.25, 0.5, 0.25, 0.4583, 0.125, 0.4583, 0.1354, 0.5, 0.25, 0.5, 0.25, 0.4583, 0.1354, 0.4583, 0.1458, 0.5, 0.25, 0.5, 0.25, 0.4583, 0.1458, 0.4583, 0.1562, 0.5, 0.25, 0.5, 0.25, 0.4583, 0.1562, 0.4583, 0.1667, 0.5, 0.25, 0.4583, 0.2917, 0.4583, 0.1042, 0.0, 0.0, 0.5417, 0.08333, 0.4583, 0.4792, 0.4583, 0.2917, 0.5417, 0.08333, 0.5417, 0.08333, 0.4583, 0.08333, 0.4583, 0.08854, 0.5417, 0.08333, 0.5417, 0.08333, 0.5417, 0.08333, 0.5417, 0.08333, 0.5417, 0.08333, 0.5417, 0.08333, 0.5417, 0.08333, 0.5417, 0.08333, 0.5417, 0.08333, 0.5417, 0.08333, 0.5417, 0.08333, 0.5417, 0.08333, 0.5417, 0.08333, 0.5417, 0.08333, 0.5417, 0.08333, 0.5417, 0.08333, 0.5417, 0.08333, 0.5417, 0.08333, 0.5417, 0.08333, 0.5417, 0.08333, 0.5417, 0.08333, 0.5417, 0.08333, 0.5417, 0.08333, 0.5417, 0.08333, 0.5417, 0.08333, 0.5417, 0.08333, 0.5417, 0.08333, 0.5417, 0.08333, 0.5417, 0.08333, 0.5417, 0.08333, 0.5417, 0.08333, 0.5417, 0.08333, 0.5417, 0.08333, 0.5417, 0.08333, 0.5417, 0.08333, 0.5417, 0.08333, 0.5417, 0.08333, 0.5417, 0.08333, 0.5417, 0.08333, 0.5417, 0.08333, 0.5417, 0.08333, 0.5417, 0.08333, 0.5417, 0.08333, 0.5417, 0.08333, 0.5417, 0.08333, 0.5417, 0.08333, 0.5417, 0.08333, 0.5417, 0.08333, 0.5417, 0.08333, 0.5417, 0.08333, 0.5417, 0.08333, 0.5417, 0.08333, 0.5417, 0.08333, 0.5417, 0.08333, 0.5417, 0.08333, 0.5417, 0.08333, 0.5417, 0.08333, 0.5417, 0.08333, 0.5417, 0.08333, 0.5417, 0.08333, 0.5417, 0.08333, 0.5417, 0.08333, 0.5417, 0.08333, 0.5417, 0.08333, 0.5417, 0.08333, 0.5417, 0.08333, 0.5417, 0.08333, 0.5417, 0.08333, 0.5417, 0.08333, 0.4583, 0.5833, 0.5417, 0.08333, 0.5417, 0.08333, 0.0, 0.0, 0.0, 0.0, 0.0, 0.0, 0.0, 0.0, 0.0, 0.0, 0.0, 0.0, 0.0, 0.0, 0.0, 0.0, 0.0, 0.0, 0.0, 0.0, 0.0, 0.0, 0.0, 0.0, 0.0, 0.0, 0.0, 0.0, 0.0, 0.0, 0.0, 0.0, 0.0, 0.0, 0.0, 0.0, 0.0, 0.0, 0.0, 0.0, 0.0, 0.0, 0.0, 0.0, 0.0, 0.0, 0.0, 0.0, 0.0, 0.0, 0.0, 0.0, 0.0, 0.0, 0.0, 0.0, 0.0, 0.0, 0.0, 0.0, 0.0, 0.0, 0.0, 0.0, 0.0, 0.0, 0.0, 0.0, 0.0, 0.0, 0.0, 0.0, 0.0, 0.0, 0.4583, 0.5833, 0.5417, 0.08333, 0.5417, 0.08333, 0.4583, 0.5833, 0.375, 0.0, 0.625, 0.0, 0.625, 0.25, 0.375, 0.25, 0.375, 0.25, 0.625, 0.25, 0.625, 0.5, 0.375, 0.5, 0.375, 0.5, 0.625, 0.5, 0.625, 0.75, 0.375, 0.75, 0.375, 0.75, 0.625, 0.75, 0.625, 1.0, 0.375, 1.0, 0.125, 0.5, 0.375, 0.5, 0.375, 0.75, 0.125, 0.75, 0.625, 0.5, 0.875, 0.5, 0.875, 0.75, 0.625, 0.75, 0.375, 0.9167, 0.4583, 0.9167, 0.4583, 1.0, 0.375, 1.0, 0.4583, 0.9167, 0.5, 0.9167, 0.5417, 0.9167, 0.5417, 1.0, 0.4583, 1.0, 0.5417, 0.9167, 0.7917, 0.75, 0.875, 0.75, 0.5417, 0.0, 0.375, 0.0, 0.625, 0.0, 0.625, 0.25, 0.375, 0.25, 0.375, 0.25, 0.625, 0.25, 0.625, 0.5, 0.375, 0.5, 0.375, 0.5, 0.625, 0.5, 0.625, 0.75, 0.375, 0.75, 0.375, 0.75, 0.625, 0.75, 0.625, 1.0, 0.375, 1.0, 0.125, 0.5, 0.375, 0.5, 0.375, 0.75, 0.125, 0.75, 0.625, 0.5, 0.875, 0.5, 0.875, 0.75, 0.625, 0.75, 0.375, 0.9167, 0.4583, 0.9167, 0.4583, 1.0, 0.375, 1.0, 0.4583, 0.9167, 0.5, 0.9167, 0.5417, 0.9167, 0.5417, 1.0, 0.4583, 1.0, 0.5417, 0.9167, 0.7917, 0.75, 0.875, 0.75, 0.5417, 0.0, 0.375, 0.0, 0.625, 0.0, 0.625, 0.25, 0.375, 0.25, 0.375, 0.25, 0.625, 0.25, 0.625, 0.5, 0.375, 0.5, 0.375, 0.5, 0.625, 0.5, 0.625, 0.75, 0.375, 0.75, 0.375, 0.75, 0.625, 0.75, 0.625, 1.0, 0.375, 1.0, 0.125, 0.5, 0.375, 0.5, 0.375, 0.75, 0.125, 0.75, 0.625, 0.5, 0.875, 0.5, 0.875, 0.75, 0.625, 0.75, 0.375, 0.9167, 0.4583, 0.9167, 0.4583, 1.0, 0.375, 1.0, 0.4583, 0.9167, 0.5, 0.9167, 0.5417, 0.9167, 0.5417, 1.0, 0.4583, 1.0, 0.5417, 0.9167, 0.7917, 0.75, 0.875, 0.75, 0.5417, 0.0, 0.375, 0.0, 0.625, 0.0, 0.625, 0.25, 0.375, 0.25, 0.375, 0.25, 0.625, 0.25, 0.625, 0.5, 0.375, 0.5, 0.375, 0.5, 0.625, 0.5, 0.625, 0.75, 0.375, 0.75, 0.375, 0.75, 0.625, 0.75, 0.625, 1.0, 0.375, 1.0, 0.125, 0.5, 0.375, 0.5, 0.375, 0.75, 0.125, 0.75, 0.625, 0.5, 0.875, 0.5, 0.875, 0.75, 0.625, 0.75, 0.375, 0.9167, 0.4583, 0.9167, 0.4583, 1.0, 0.375, 1.0, 0.4583, 0.9167, 0.5, 0.9167, 0.5417, 0.9167, 0.5417, 1.0, 0.4583, 1.0, 0.5417, 0.9167, 0.7917, 0.75, 0.875, 0.75, 0.5417, 0.0, 0.375, 0.0, 0.625, 0.0, 0.625, 0.25, 0.375, 0.25, 0.375, 0.25, 0.625, 0.25, 0.625, 0.5, 0.375, 0.5, 0.375, 0.5, 0.625, 0.5, 0.625, 0.75, 0.375, 0.75, 0.375, 0.75, 0.625, 0.75, 0.625, 1.0, 0.375, 1.0, 0.125, 0.5, 0.375, 0.5, 0.375, 0.75, 0.125, 0.75, 0.625, 0.5, 0.875, 0.5, 0.875, 0.75, 0.625, 0.75, 0.375, 0.9167, 0.4583, 0.9167, 0.4583, 1.0, 0.375, 1.0, 0.4583, 0.9167, 0.5, 0.9167, 0.5417, 0.9167, 0.5417, 1.0, 0.4583, 1.0, 0.5417, 0.9167, 0.7917, 0.75, 0.875, 0.75, 0.5417, 0.0, 0.375, 0.0, 0.625, 0.0, 0.625, 0.25, 0.375, 0.25, 0.375, 0.25, 0.625, 0.25, 0.625, 0.5, 0.375, 0.5, 0.375, 0.5, 0.625, 0.5, 0.625, 0.75, 0.375, 0.75, 0.375, 0.75, 0.625, 0.75, 0.625, 1.0, 0.375, 1.0, 0.125, 0.5, 0.375, 0.5, 0.375, 0.75, 0.125, 0.75, 0.625, 0.5, 0.875, 0.5, 0.875, 0.75, 0.625, 0.75])
me_cube_053.materials.append(mat_a1_material)
me_cube_053.materials.append(mat_a1_material_001)
me_cube_053.materials.append(None)
me_cube_053.update()
me_cube_013 = bpy.data.meshes.new('Cube.013')
me_cube_013.from_pydata([(-1.77, -1.192e-07, -1.1), (-2.18, -0.3964, 1.192e-07), (-2.18, -1.192e-07, -1.1), (-2.18, -1.192e-07, 1.192e-07), (0.0, -0.1056, 1.192e-07), (-1.77, -1.192e-07, 1.192e-07), (0.0, -1.192e-07, -1.1), (0.0, -1.192e-07, 1.192e-07), (-2.1, -0.3964, 1.192e-07), (-2.1, -0.3964, 1.192e-07), (-1.77, -0.1056, 1.192e-07), (0.0, -1.192e-07, 1.192e-07), (-1.77, -1.192e-07, 1.192e-07), (-2.18, -1.192e-07, 1.192e-07), (0.0, -0.1056, 1.192e-07), (-2.18, -0.3964, 1.192e-07), (-2.18, -0.3964, -1.1), (-2.18, -1.192e-07, -1.1), (-1.77, -1.192e-07, -1.1), (-2.1, -0.3964, -1.1), (-1.77, -0.1056, -1.1), (0.0, -1.192e-07, -1.1), (0.0, -0.1056, -1.1), (-2.18, -1.192e-07, -1.302), (-1.77, -1.192e-07, -1.302), (0.0, -1.192e-07, -1.302), (-2.18, -0.3964, -1.302), (0.0, -0.1056, -1.302), (-2.18, -1.192, -1.302), (-2.18, -1.192, -1.1), (-1.77, -1.192, -1.302), (-1.77, -1.192, -1.1), (0.0, -1.192, -1.302), (0.0, -1.192, -1.1), (-2.1, -1.192, -1.1), (-2.1, -1.192, -1.302), (0.0, -0.1056, -1.1), (-2.18, -1.192e-07, -1.302), (-1.77, -1.192e-07, -1.302), (0.0, -1.192e-07, -1.302), (0.0, -0.1056, -1.302), (0.0, -1.192, -1.302), (0.0, -1.192, -1.1), (-1.77, -1.192e-07, -1.1), (-2.18, -0.3964, 1.192e-07), (-2.18, -1.192e-07, -1.1), (-2.18, -1.192e-07, 1.192e-07), (0.0, -0.1056, 1.192e-07), (-1.77, -1.192e-07, 1.192e-07), (0.0, -1.192e-07, -1.1), (0.0, -1.192e-07, 1.192e-07), (-2.1, -0.3964, 1.192e-07), (-2.1, -0.3964, 1.192e-07), (-1.77, -0.1056, 1.192e-07), (0.0, -1.192e-07, 1.192e-07), (-1.77, -1.192e-07, 1.192e-07), (-2.18, -1.192e-07, 1.192e-07), (0.0, -0.1056, 1.192e-07), (-2.18, -0.3964, 1.192e-07), (-2.18, -0.3964, -1.1), (-2.18, -1.192e-07, -1.1), (-1.77, -1.192e-07, -1.1), (-2.1, -0.3964, -1.1), (-1.77, -0.1056, -1.1), (0.0, -1.192e-07, -1.1), (0.0, -0.1056, -1.1), (-2.18, -1.192e-07, -1.302), (-1.77, -1.192e-07, -1.302), (0.0, -1.192e-07, -1.302), (-2.18, -0.3964, -1.302), (0.0, -0.1056, -1.302), (-2.18, -1.192, -1.302), (-2.18, -1.192, -1.1), (-1.77, -1.192, -1.302), (-1.77, -1.192, -1.1), (0.0, -1.192, -1.302), (0.0, -1.192, -1.1), (-2.1, -1.192, -1.1), (-2.1, -1.192, -1.302), (0.0, -0.1056, -1.1), (-2.18, -1.192e-07, -1.302), (-1.77, -1.192e-07, -1.302), (0.0, -1.192e-07, -1.302), (0.0, -0.1056, -1.302), (0.0, -1.192, -1.302), (0.0, -1.192, -1.1)], [(8, 15), (15, 13), (51, 58), (58, 56)], [(16, 1, 3, 17), (17, 3, 5, 18), (2, 13, 12, 0), (18, 5, 11, 21), (5, 3, 1, 9, 10), (21, 11, 14, 22), (0, 12, 7, 6), (5, 10, 14, 11), (19, 9, 1, 16), (10, 20, 22, 14), (25, 21, 22, 27), (24, 18, 21, 25), (9, 19, 20, 10), (23, 17, 18, 24), (26, 16, 17, 23), (6, 7, 4, 36), (16, 26, 28, 29), (20, 19, 34, 31), (35, 34, 29, 28), (31, 30, 32, 33), (34, 35, 30, 31), (22, 20, 31, 33), (27, 22, 33, 32), (19, 16, 29, 34), (39, 6, 36, 40), (38, 0, 6, 39), (37, 2, 0, 38), (40, 36, 42, 41), (59, 44, 46, 60), (60, 46, 48, 61), (45, 56, 55, 43), (61, 48, 54, 64), (48, 46, 44, 52, 53), (64, 54, 57, 65), (43, 55, 50, 49), (48, 53, 57, 54), (62, 52, 44, 59), (53, 63, 65, 57), (68, 64, 65, 70), (67, 61, 64, 68), (52, 62, 63, 53), (66, 60, 61, 67), (69, 59, 60, 66), (49, 50, 47, 79), (59, 69, 71, 72), (63, 62, 77, 74), (78, 77, 72, 71), (74, 73, 75, 76), (77, 78, 73, 74), (65, 63, 74, 76), (70, 65, 76, 75), (62, 59, 72, 77), (82, 49, 79, 83), (81, 43, 49, 82), (80, 45, 43, 81), (83, 79, 85, 84), (38, 39, 32, 30), (37, 35, 28), (38, 35, 37), (38, 30, 35)])
_uv = me_cube_013.uv_layers.new(name='UVMap')
_uv.uv.foreach_set('vector', [0.5, 0.0, 0.625, 0.0, 0.625, 0.25, 0.5, 0.25, 0.5, 0.25, 0.625, 0.25, 0.625, 0.5, 0.5, 0.5, 0.5, 0.25, 0.625, 0.25, 0.625, 0.5, 0.5, 0.5, 0.5, 0.5, 0.625, 0.5, 0.625, 0.5, 0.5, 0.5, 0.625, 0.5, 0.875, 0.5, 0.875, 0.75, 0.6861, 0.8723, 0.625, 0.5666, 0.5, 0.5, 0.625, 0.5, 0.625, 0.5666, 0.5, 0.5666, 0.5, 0.5, 0.625, 0.5, 0.625, 0.5, 0.5, 0.5, 0.625, 0.5, 0.625, 0.5666, 0.625, 0.5666, 0.625, 0.5, 0.5306, 0.9029, 0.6861, 0.8723, 0.625, 0.0, 0.5, 0.0, 0.625, 0.5666, 0.5, 0.5666, 0.5, 0.5666, 0.625, 0.5666, 0.4375, 0.5, 0.5, 0.5, 0.5, 0.5666, 0.4375, 0.5666, 0.4375, 0.5, 0.5, 0.5, 0.5, 0.5, 0.4375, 0.5, 0.6861, 0.8723, 0.5306, 0.9029, 0.5, 0.5666, 0.625, 0.5666, 0.4375, 0.25, 0.5, 0.25, 0.5, 0.5, 0.4375, 0.5, 0.4375, 0.0, 0.5, 0.0, 0.5, 0.25, 0.4375, 0.25, 0.5, 0.5, 0.625, 0.5, 0.625, 0.5666, 0.5, 0.5666, 0.5, 0.0, 0.4375, 0.0, 0.4375, 0.0, 0.5, 0.0, 0.5, 0.5666, 0.5306, 0.9029, 0.5306, 0.9029, 0.5, 0.5666, 0.4528, 0.9181, 0.5306, 0.9029, 0.5, 0.0, 0.4375, 0.0, 0.5, 0.5666, 0.4375, 0.5666, 0.4375, 0.5666, 0.5, 0.5666, 0.5306, 0.9029, 0.4528, 0.9181, 0.4375, 0.5666, 0.5, 0.5666, 0.5, 0.5666, 0.5, 0.5666, 0.5, 0.5666, 0.5, 0.5666, 0.4375, 0.5666, 0.5, 0.5666, 0.5, 0.5666, 0.4375, 0.5666, 0.5306, 0.9029, 0.5, 0.0, 0.5, 0.0, 0.5306, 0.9029, 0.4375, 0.5, 0.5, 0.5, 0.5, 0.5666, 0.4375, 0.5666, 0.4375, 0.5, 0.5, 0.5, 0.5, 0.5, 0.4375, 0.5, 0.4375, 0.25, 0.5, 0.25, 0.5, 0.5, 0.4375, 0.5, 0.4375, 0.5666, 0.5, 0.5666, 0.5, 0.5666, 0.4375, 0.5666, 0.5, 0.0, 0.625, 0.0, 0.625, 0.25, 0.5, 0.25, 0.5, 0.25, 0.625, 0.25, 0.625, 0.5, 0.5, 0.5, 0.5, 0.25, 0.625, 0.25, 0.625, 0.5, 0.5, 0.5, 0.5, 0.5, 0.625, 0.5, 0.625, 0.5, 0.5, 0.5, 0.625, 0.5, 0.875, 0.5, 0.875, 0.75, 0.6861, 0.8723, 0.625, 0.5666, 0.5, 0.5, 0.625, 0.5, 0.625, 0.5666, 0.5, 0.5666, 0.5, 0.5, 0.625, 0.5, 0.625, 0.5, 0.5, 0.5, 0.625, 0.5, 0.625, 0.5666, 0.625, 0.5666, 0.625, 0.5, 0.5306, 0.9029, 0.6861, 0.8723, 0.625, 0.0, 0.5, 0.0, 0.625, 0.5666, 0.5, 0.5666, 0.5, 0.5666, 0.625, 0.5666, 0.4375, 0.5, 0.5, 0.5, 0.5, 0.5666, 0.4375, 0.5666, 0.4375, 0.5, 0.5, 0.5, 0.5, 0.5, 0.4375, 0.5, 0.6861, 0.8723, 0.5306, 0.9029, 0.5, 0.5666, 0.625, 0.5666, 0.4375, 0.25, 0.5, 0.25, 0.5, 0.5, 0.4375, 0.5, 0.4375, 0.0, 0.5, 0.0, 0.5, 0.25, 0.4375, 0.25, 0.5, 0.5, 0.625, 0.5, 0.625, 0.5666, 0.5, 0.5666, 0.5, 0.0, 0.4375, 0.0, 0.4375, 0.0, 0.5, 0.0, 0.5, 0.5666, 0.5306, 0.9029, 0.5306, 0.9029, 0.5, 0.5666, 0.4528, 0.9181, 0.5306, 0.9029, 0.5, 0.0, 0.4375, 0.0, 0.5, 0.5666, 0.4375, 0.5666, 0.4375, 0.5666, 0.5, 0.5666, 0.5306, 0.9029, 0.4528, 0.9181, 0.4375, 0.5666, 0.5, 0.5666, 0.5, 0.5666, 0.5, 0.5666, 0.5, 0.5666, 0.5, 0.5666, 0.4375, 0.5666, 0.5, 0.5666, 0.5, 0.5666, 0.4375, 0.5666, 0.5306, 0.9029, 0.5, 0.0, 0.5, 0.0, 0.5306, 0.9029, 0.4375, 0.5, 0.5, 0.5, 0.5, 0.5666, 0.4375, 0.5666, 0.4375, 0.5, 0.5, 0.5, 0.5, 0.5, 0.4375, 0.5, 0.4375, 0.25, 0.5, 0.25, 0.5, 0.5, 0.4375, 0.5, 0.4375, 0.5666, 0.5, 0.5666, 0.5, 0.5666, 0.4375, 0.5666, 0.4375, 0.5, 0.4375, 0.5, 0.4375, 0.5666, 0.4375, 0.5666, 0.4375, 0.25, 0.4528, 0.9181, 0.4375, 0.0, 0.4375, 0.5, 0.4528, 0.9181, 0.4375, 0.25, 0.4375, 0.5, 0.4375, 0.5666, 0.4528, 0.9181])
me_cube_013.materials.append(mat_a1_material)
me_cube_013.materials.append(mat_a1_material_001)
me_cube_013.materials.append(None)
me_cube_013.update()
me_cube_020 = bpy.data.meshes.new('Cube.020')
me_cube_020.from_pydata([(-2.18, -1.192, -1.202), (0.0, -1.192, -1.202), (-2.18, 3.6, -1.202), (0.0, 3.6, -1.202), (-2.18, -1.192, -1.688), (0.0, -1.192, -1.688), (-2.18, 3.6, -1.688), (0.0, 3.6, -1.688)], [], [(0, 2, 6, 4), (6, 7, 5, 4), (1, 0, 4, 5), (3, 1, 5, 7), (2, 3, 7, 6), (3, 2, 0, 1)])
_uv = me_cube_020.uv_layers.new(name='UVMap')
_uv.uv.foreach_set('vector', [0.4375, 0.5666, 0.4375, 0.5, 0.4375, 0.5, 0.4375, 0.5666, 0.4375, 0.5, 0.4375, 0.5, 0.4375, 0.5666, 0.4375, 0.5666, 0.0, 0.0, 0.0, 0.0, 0.0, 0.0, 0.0, 0.0, 0.0, 0.0, 0.0, 0.0, 0.0, 0.0, 0.0, 0.0, 0.0, 0.0, 0.0, 0.0, 0.0, 0.0, 0.0, 0.0, 0.0, 0.0, 0.0, 0.0, 0.0, 0.0, 0.0, 0.0])
me_cube_020.materials.append(mat_material_003)
me_cube_020.update()

# ---- objects
ob_cube = bpy.data.objects.new('Cube', me_cube_017)
ob_cube_001 = bpy.data.objects.new('Cube.001', me_cube_017)
ob_cube_002 = bpy.data.objects.new('Cube.002', me_cube_017)
ob_cube_003 = bpy.data.objects.new('Cube.003', me_cube_017)
ob_cube_004 = bpy.data.objects.new('Cube.004', me_cube_017)
ob_cube_005 = bpy.data.objects.new('Cube.005', me_cube_017)
ob_cube_006 = bpy.data.objects.new('Cube.006', me_cube_021)
ob_a1_base_instantiator_rest_and_hygiene_quarters_109 = bpy.data.objects.new('A1-base_instantiator-rest_and_hygiene_quarters.109', me_cube_053)
ob_bottom_001 = bpy.data.objects.new('bottom.001', me_cube_013)
ob_bottom_005 = bpy.data.objects.new('bottom.005', me_cube_013)
ob_bottom_006 = bpy.data.objects.new('bottom.006', me_cube_013)
ob_bottom_007 = bpy.data.objects.new('bottom.007', me_cube_013)
ob_bottom_008 = bpy.data.objects.new('bottom.008', me_cube_013)
ob_bottom_009 = bpy.data.objects.new('bottom.009', me_cube_013)
ob_bottom_010 = bpy.data.objects.new('bottom.010', me_cube_013)
ob_bottom_011 = bpy.data.objects.new('bottom.011', me_cube_020)
ob_bottom_002 = bpy.data.objects.new('bottom.002', me_cube_013)
ob_bottom_003 = bpy.data.objects.new('bottom.003', me_cube_013)
ob_bottom_004 = bpy.data.objects.new('bottom.004', me_cube_013)
ob_bottom_012 = bpy.data.objects.new('bottom.012', me_cube_013)
ob_bottom_013 = bpy.data.objects.new('bottom.013', me_cube_013)
ob_bottom_014 = bpy.data.objects.new('bottom.014', me_cube_013)
ob_bottom_015 = bpy.data.objects.new('bottom.015', me_cube_013)
ob_bottom_016 = bpy.data.objects.new('bottom.016', me_cube_013)
ob_bottom_017 = bpy.data.objects.new('bottom.017', me_cube_013)
ob_bottom_018 = bpy.data.objects.new('bottom.018', me_cube_013)
ob_bottom_019 = bpy.data.objects.new('bottom.019', me_cube_013)
ob_bottom_020 = bpy.data.objects.new('bottom.020', me_cube_013)
ob_bottom_021 = bpy.data.objects.new('bottom.021', me_cube_013)
ob_bottom_022 = bpy.data.objects.new('bottom.022', me_cube_013)
ob_bottom_023 = bpy.data.objects.new('bottom.023', me_cube_013)
ob_bottom_024 = bpy.data.objects.new('bottom.024', me_cube_013)
ob_bottom_025 = bpy.data.objects.new('bottom.025', me_cube_013)
ob_bottom_026 = bpy.data.objects.new('bottom.026', me_cube_013)
ob_bottom_027 = bpy.data.objects.new('bottom.027', me_cube_013)
ob_bottom_028 = bpy.data.objects.new('bottom.028', me_cube_013)
ob_bottom_029 = bpy.data.objects.new('bottom.029', me_cube_013)

# ---- transforms, parenting, visibility, modifiers, constraints
ob_cube.location = (2.75, 1.4, 0.0)
ob_cube.scale = (0.2, 0.2, 2.4)
ob_cube_001.location = (2.75, 2.6, 0.0)
ob_cube_001.scale = (0.2, 0.2, 2.4)
ob_cube_002.location = (2.75, 3.8, 0.0)
ob_cube_002.scale = (0.2, 0.2, 2.4)
ob_cube_003.location = (2.75, 5.0, 0.0)
ob_cube_003.scale = (0.2, 0.2, 2.4)
ob_cube_004.location = (2.75, 6.2, 0.0)
ob_cube_004.scale = (0.2, 0.2, 2.4)
ob_cube_005.location = (2.75, 7.4, 0.0)
ob_cube_005.scale = (0.2, 0.2, 2.4)
ob_cube_006.location = (2.578, 9.31, 4.287)
ob_cube_006.rotation_euler = (1.571, 0.0, 0.0)
ob_cube_006.scale = (0.2, 0.2, 2.4)
ob_a1_base_instantiator_rest_and_hygiene_quarters_109.location = (0.0, 0.0, 0.0)
ob_bottom_001.location = (2.578, 0.3982, 1.2)
ob_bottom_001.rotation_euler = (1.571, -0.0, 0.0)
ob_bottom_005.location = (2.578, 1.7, 1.2)
ob_bottom_005.rotation_euler = (1.571, -0.0, 0.0)
ob_bottom_006.location = (2.578, 3.002, 1.2)
ob_bottom_006.rotation_euler = (1.571, -0.0, 0.0)
ob_bottom_007.location = (2.578, 4.304, 1.2)
ob_bottom_007.rotation_euler = (1.571, -0.0, 0.0)
ob_bottom_008.location = (2.578, 5.606, 1.2)
ob_bottom_008.rotation_euler = (1.571, -0.0, 0.0)
ob_bottom_009.location = (2.578, 6.908, 1.2)
ob_bottom_009.rotation_euler = (1.571, -0.0, 0.0)
ob_bottom_010.location = (2.578, 8.21, 1.2)
ob_bottom_010.rotation_euler = (1.571, -0.0, 0.0)
ob_bottom_011.location = (2.6, 8.31, 1.192)
ob_bottom_011.rotation_euler = (1.571, -0.0, 0.0)
ob_bottom_002.location = (2.578, 0.3982, 2.4)
ob_bottom_002.rotation_euler = (1.571, -0.0, 0.0)
ob_bottom_003.location = (2.578, 1.7, 2.4)
ob_bottom_003.rotation_euler = (1.571, -0.0, 0.0)
ob_bottom_004.location = (2.578, 3.002, 2.4)
ob_bottom_004.rotation_euler = (1.571, -0.0, 0.0)
ob_bottom_012.location = (2.578, 4.304, 2.4)
ob_bottom_012.rotation_euler = (1.571, -0.0, 0.0)
ob_bottom_013.location = (2.578, 5.606, 2.4)
ob_bottom_013.rotation_euler = (1.571, -0.0, 0.0)
ob_bottom_014.location = (2.578, 6.908, 2.4)
ob_bottom_014.rotation_euler = (1.571, -0.0, 0.0)
ob_bottom_015.location = (2.578, 8.21, 2.4)
ob_bottom_015.rotation_euler = (1.571, -0.0, 0.0)
ob_bottom_016.location = (2.578, 0.3982, 3.6)
ob_bottom_016.rotation_euler = (1.571, -0.0, 0.0)
ob_bottom_017.location = (2.578, 1.7, 3.6)
ob_bottom_017.rotation_euler = (1.571, -0.0, 0.0)
ob_bottom_018.location = (2.578, 3.002, 3.6)
ob_bottom_018.rotation_euler = (1.571, -0.0, 0.0)
ob_bottom_019.location = (2.578, 4.304, 3.6)
ob_bottom_019.rotation_euler = (1.571, -0.0, 0.0)
ob_bottom_020.location = (2.578, 5.606, 3.6)
ob_bottom_020.rotation_euler = (1.571, -0.0, 0.0)
ob_bottom_021.location = (2.578, 6.908, 3.6)
ob_bottom_021.rotation_euler = (1.571, -0.0, 0.0)
ob_bottom_022.location = (2.578, 8.21, 3.6)
ob_bottom_022.rotation_euler = (1.571, -0.0, 0.0)
ob_bottom_023.location = (2.578, 0.3982, 4.792)
ob_bottom_023.rotation_euler = (1.571, -0.0, 0.0)
ob_bottom_024.location = (2.578, 1.7, 4.792)
ob_bottom_024.rotation_euler = (1.571, -0.0, 0.0)
ob_bottom_025.location = (2.578, 3.002, 4.792)
ob_bottom_025.rotation_euler = (1.571, -0.0, 0.0)
ob_bottom_026.location = (2.578, 4.304, 4.792)
ob_bottom_026.rotation_euler = (1.571, -0.0, 0.0)
ob_bottom_027.location = (2.578, 5.606, 4.792)
ob_bottom_027.rotation_euler = (1.571, -0.0, 0.0)
ob_bottom_028.location = (2.578, 6.908, 4.792)
ob_bottom_028.rotation_euler = (1.571, -0.0, 0.0)
ob_bottom_029.location = (2.578, 8.21, 4.792)
ob_bottom_029.rotation_euler = (1.571, -0.0, 0.0)

# ---- collection membership
scene.collection.objects.link(ob_cube)
scene.collection.objects.link(ob_cube_001)
scene.collection.objects.link(ob_cube_002)
scene.collection.objects.link(ob_cube_003)
scene.collection.objects.link(ob_cube_004)
scene.collection.objects.link(ob_cube_005)
scene.collection.objects.link(ob_cube_006)
col_collection.objects.link(ob_a1_base_instantiator_rest_and_hygiene_quarters_109)
col_collection.objects.link(ob_bottom_001)
col_collection.objects.link(ob_bottom_005)
col_collection.objects.link(ob_bottom_006)
col_collection.objects.link(ob_bottom_007)
col_collection.objects.link(ob_bottom_008)
col_collection.objects.link(ob_bottom_009)
col_collection.objects.link(ob_bottom_010)
col_collection.objects.link(ob_bottom_011)
col_collection.objects.link(ob_bottom_002)
col_collection.objects.link(ob_bottom_003)
col_collection.objects.link(ob_bottom_004)
col_collection.objects.link(ob_bottom_012)
col_collection.objects.link(ob_bottom_013)
col_collection.objects.link(ob_bottom_014)
col_collection.objects.link(ob_bottom_015)
col_collection.objects.link(ob_bottom_016)
col_collection.objects.link(ob_bottom_017)
col_collection.objects.link(ob_bottom_018)
col_collection.objects.link(ob_bottom_019)
col_collection.objects.link(ob_bottom_020)
col_collection.objects.link(ob_bottom_021)
col_collection.objects.link(ob_bottom_022)
col_collection.objects.link(ob_bottom_023)
col_collection.objects.link(ob_bottom_024)
col_collection.objects.link(ob_bottom_025)
col_collection.objects.link(ob_bottom_026)
col_collection.objects.link(ob_bottom_027)
col_collection.objects.link(ob_bottom_028)
col_collection.objects.link(ob_bottom_029)

# ---- scene / render settings (as saved in the file)
scene.frame_start = 1; scene.frame_end = 250; scene.frame_set(1)
scene.render.engine = 'BLENDER_EEVEE_NEXT'
scene.render.bake_bias = 0.0
scene.render.bake_samples = 0
scene.cycles.sampling_pattern = 'TABULATED_SOBOL'
scene.eevee.use_volume_custom_range = False
bpy.context.view_layer.update()

# ---- added for rendering (the .blend has no active camera and no usable light): camera, sun
cam_auto = bpy.data.cameras.new('AutoCamera')
cam_auto.lens = 50.0
cam_auto.sensor_width = 36.0
cam_auto.clip_end = 1000.0
ob_auto_camera = bpy.data.objects.new('AutoCamera', cam_auto)
scene.collection.objects.link(ob_auto_camera)
ob_auto_camera.location = (19.6372, -12.1198, 13.9524)
ob_auto_camera.rotation_euler = (1.09748, -7.21219e-08, 0.694738)
scene.camera = ob_auto_camera
light_auto_sun = bpy.data.lights.new('AutoSun', 'SUN')
light_auto_sun.energy = 3.0
light_auto_sun.angle = 0.0523599
ob_auto_sun = bpy.data.objects.new('AutoSun', light_auto_sun)
scene.collection.objects.link(ob_auto_sun)
ob_auto_sun.rotation_euler = (0.872665, 0.174533, 0.523599)
bpy.context.view_layer.update()
